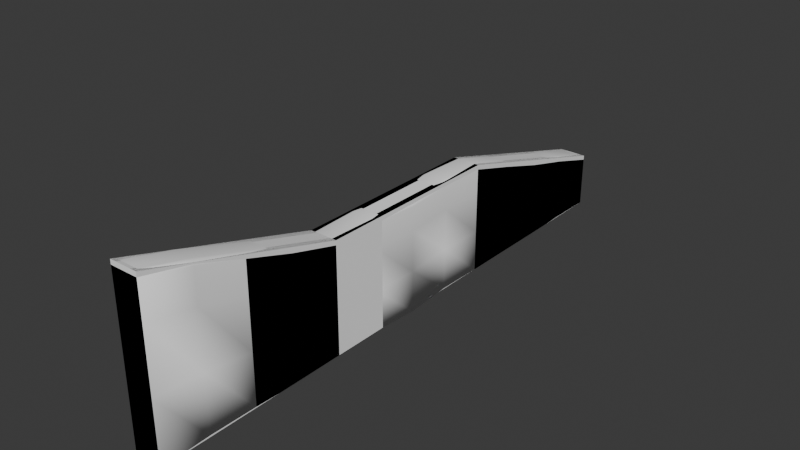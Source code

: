 # Source: Hubba.blend  (saved by Blender 4.4.32; exported with 4.5.12 LTS)
import bpy
from mathutils import Matrix  # noqa: F401  (used for matrix-valued properties, if any)

bpy.ops.wm.read_factory_settings(use_empty=True)
scene = bpy.context.scene
scene.name = 'Scene'

# ---- collections
col_collection = bpy.data.collections.new('Collection'); scene.collection.children.link(col_collection)

# ---- materials (node trees are filled in below, after node groups)
mat_prototypingmaterial = bpy.data.materials.new('PrototypingMaterial')
mat_prototypingmaterial.diffuse_color = (1.0, 1.0, 1.0, 1.0)
mat_prototypingmaterial.roughness = 0.5528

# ---- material node trees
mat_prototypingmaterial.use_nodes = True; mat_prototypingmaterial.node_tree.nodes.clear()
_N = mat_prototypingmaterial.node_tree.nodes; _L = mat_prototypingmaterial.node_tree.links
n0 = _N.new('ShaderNodeBsdfPrincipled'); n0.name = 'Principled BSDF'; n0.location = (10, 300)
n0.inputs[0].default_value = (1.0, 1.0, 1.0, 1.0)
n0.inputs[2].default_value = 0.5528
n0.inputs[27].default_value = (0.0, 0.0, 0.0, 1.0)
n0.inputs[28].default_value = 1.0
n1 = _N.new('ShaderNodeOutputMaterial'); n1.name = 'Material Output'; n1.location = (300, 300)
n2 = _N.new('ShaderNodeNormalMap'); n2.name = 'Normal Map'; n2.location = (-300, -300)
n2.label = 'Normal/Map'
n2.inputs[0].default_value = 0.0
_L.new(n0.outputs[0], n1.inputs[0])
_L.new(n2.outputs[0], n0.inputs[5])
n1.is_active_output = True

# ---- world
world_world = bpy.data.worlds.new('World'); scene.world = world_world
world_world.use_nodes = True; world_world.node_tree.nodes.clear()
_N = world_world.node_tree.nodes; _L = world_world.node_tree.links
n0 = _N.new('ShaderNodeOutputWorld'); n0.name = 'World Output'; n0.location = (300, 300)
n1 = _N.new('ShaderNodeBackground'); n1.name = 'Background'; n1.location = (10, 300)
n1.inputs[0].default_value = (0.05088, 0.05088, 0.05088, 1.0)
_L.new(n1.outputs[0], n0.inputs[0])
n0.is_active_output = True
world_world.color = (0.05088, 0.05088, 0.05088)
world_world.sun_shadow_jitter_overblur = 0.0

# ---- meshes
me_scene_003 = bpy.data.meshes.new('Scene.003')
me_scene_003.from_pydata([(-0.5, -10.5, 1.192e-07), (-0.5, -10.5, 3.0), (-0.5, 0.0, 1.192e-07), (-0.5, 0.0, 1.0), (0.0, -10.5, 1.192e-07), (0.0, -10.5, 3.0), (0.0, 0.0, 1.192e-07), (0.0, 0.0, 1.0), (-0.5, -7.0, 1.192e-07), (-0.5, -7.0, 2.0), (0.0, -7.0, 1.192e-07), (0.0, -7.0, 2.0), (-0.5, -3.5, 2.0), (0.0, -3.5, 1.192e-07), (-0.5, -3.5, 1.192e-07), (0.0, -3.5, 2.0)], [], [(14, 12, 3, 2), (2, 3, 7, 6), (10, 11, 5, 4), (4, 5, 1, 0), (8, 10, 4, 0), (11, 9, 1, 5), (15, 12, 9, 11), (14, 13, 10, 8), (13, 15, 11, 10), (0, 1, 9, 8), (6, 7, 15, 13), (2, 6, 13, 14), (7, 3, 12, 15), (8, 9, 12, 14)])
_uv = me_scene_003.uv_layers.new(name='UVSet0')
_uv.uv.foreach_set('vector', [0.375, 0.1875, 0.625, 0.1875, 0.625, 0.25, 0.375, 0.25, 0.375, 0.25, 0.625, 0.25, 0.625, 0.5, 0.375, 0.5, 0.375, 0.625, 0.625, 0.625, 0.625, 0.75, 0.375, 0.75, 0.375, 0.75, 0.625, 0.75, 0.625, 1.0, 0.375, 1.0, 0.125, 0.625, 0.375, 0.625, 0.375, 0.75, 0.125, 0.75, 0.625, 0.625, 0.875, 0.625, 0.875, 0.75, 0.625, 0.75, 0.625, 0.5625, 0.875, 0.5625, 0.875, 0.625, 0.625, 0.625, 0.125, 0.5625, 0.375, 0.5625, 0.375, 0.625, 0.125, 0.625, 0.375, 0.5625, 0.625, 0.5625, 0.625, 0.625, 0.375, 0.625, 0.375, 0.0, 0.625, 0.0, 0.625, 0.125, 0.375, 0.125, 0.375, 0.5, 0.625, 0.5, 0.625, 0.5625, 0.375, 0.5625, 0.125, 0.5, 0.375, 0.5, 0.375, 0.5625, 0.125, 0.5625, 0.625, 0.5, 0.875, 0.5, 0.875, 0.5625, 0.625, 0.5625, 0.375, 0.125, 0.625, 0.125, 0.625, 0.1875, 0.375, 0.1875])
_uv.active_render = True
_uv = me_scene_003.uv_layers.new(name='UVSet1')
_uv.uv.foreach_set('vector', [0.0, 0.0, 0.0, 0.0, 0.0, 0.0, 0.0, 0.0, 0.0, 0.0, 0.0, 0.0, 0.0, 0.0, 0.0, 0.0, 0.0, 0.0, 0.0, 0.0, 0.0, 0.0, 0.0, 0.0, 0.0, 0.0, 0.0, 0.0, 0.0, 0.0, 0.0, 0.0, 0.0, 0.0, 0.0, 0.0, 0.0, 0.0, 0.0, 0.0, 0.0, 0.0, 0.0, 0.0, 0.0, 0.0, 0.0, 0.0, 0.0, 0.0, 0.0, 0.0, 0.0, 0.0, 0.0, 0.0, 0.0, 0.0, 0.0, 0.0, 0.0, 0.0, 0.0, 0.0, 0.0, 0.0, 0.0, 0.0, 0.0, 0.0, 0.0, 0.0, 0.0, 0.0, 0.0, 0.0, 0.0, 0.0, 0.0, 0.0, 0.0, 0.0, 0.0, 0.0, 0.0, 0.0, 0.0, 0.0, 0.0, 0.0, 0.0, 0.0, 0.0, 0.0, 0.0, 0.0, 0.0, 0.0, 0.0, 0.0, 0.0, 0.0, 0.0, 0.0, 0.0, 0.0, 0.0, 0.0, 0.0, 0.0, 0.0, 0.0])
me_scene_003.materials.append(mat_prototypingmaterial)
me_scene_003.update()
me_scene_003.normals_split_custom_set([tuple(v) for v in zip(*[iter([-1.0, 0.0, 0.0, -1.0, 0.0, 0.0, -1.0, 0.0, 0.0, -1.0, 0.0, 0.0, 0.0, 1.0, 0.0, 0.0, 1.0, 0.0, 0.0, 1.0, 0.0, 0.0, 1.0, 0.0, 1.0, 0.0, 0.0, 1.0, 0.0, 0.0, 1.0, 0.0, 0.0, 1.0, 0.0, 0.0, 0.0, -1.0, 0.0, 0.0, -1.0, 0.0, 0.0, -1.0, 0.0, 0.0, -1.0, 0.0, 0.0, 0.0, -1.0, 0.0, 0.0, -1.0, 0.0, 0.0, -1.0, 0.0, 0.0, -1.0, 0.0, 0.2747, 0.9615, 0.0, 0.2747, 0.9615, 0.0, 0.2747, 0.9615, 0.0, 0.2747, 0.9615, 0.0, 0.0, 1.0, 0.0, 0.0, 1.0, 0.0, 0.0, 1.0, 0.0, 0.0, 1.0, 0.0, 0.0, -1.0, 0.0, 0.0, -1.0, 0.0, 0.0, -1.0, 0.0, 0.0, -1.0, 1.0, 0.0, 0.0, 1.0, 0.0, 0.0, 1.0, 0.0, 0.0, 1.0, 0.0, 0.0, -1.0, 6.812e-09, 0.0, -1.0, 6.812e-09, 0.0, -1.0, 6.812e-09, 0.0, -1.0, 6.812e-09, 0.0, 1.0, 0.0, 0.0, 1.0, 0.0, 0.0, 1.0, 0.0, 0.0, 1.0, 0.0, 0.0, 0.0, 0.0, -1.0, 0.0, 0.0, -1.0, 0.0, 0.0, -1.0, 0.0, 0.0, -1.0, 0.0, 0.2747, 0.9615, 0.0, 0.2747, 0.9615, 0.0, 0.2747, 0.9615, 0.0, 0.2747, 0.9615, -1.0, 0.0, 0.0, -1.0, 0.0, 0.0, -1.0, 0.0, 0.0, -1.0, 0.0, 0.0])] * 3)])
me_scene_005 = bpy.data.meshes.new('Scene.005')
me_scene_005.from_pydata([(-0.5, -10.5, 1.192e-07), (-0.5, 0.0, 1.192e-07), (0.0, -10.5, 1.192e-07), (0.0, 0.0, 1.192e-07), (-0.5, -7.0, 1.192e-07), (0.0, -7.0, 1.192e-07), (0.0, -3.5, 1.192e-07), (-0.5, -3.5, 1.192e-07), (-0.5, -10.5, 2.258), (-0.5, 0.0, 0.7236), (0.0, 0.0, 0.7236), (0.0, -10.5, 2.258), (0.0, -7.0, 1.491), (-0.5, -7.0, 1.491), (0.0, -3.5, 1.491), (-0.5, -3.5, 1.491), (-0.4197, -10.42, 2.978), (-0.5, -10.5, 2.918), (-0.4598, -10.46, 2.978), (-0.4892, -10.49, 2.956), (-0.4197, -0.07724, 1.022), (-0.5, 0.0, 0.9181), (-0.4598, -0.03862, 1.0), (-0.4892, -0.01035, 0.962), (-0.08034, -10.42, 2.978), (0.0, -10.5, 2.918), (-0.04017, -10.46, 2.978), (-0.01076, -10.49, 2.956), (-0.08034, -0.07724, 1.022), (0.0, 0.0, 0.9181), (-0.04017, -0.03862, 1.0), (-0.01076, -0.01035, 0.962), (-0.4197, -7.0, 2.0), (-0.5, -7.0, 1.918), (-0.4598, -7.0, 1.989), (-0.4892, -7.0, 1.959), (0.0, -7.0, 1.918), (-0.08034, -7.0, 2.0), (-0.01076, -7.0, 1.959), (-0.04017, -7.0, 1.989), (-0.5, -3.5, 1.918), (-0.4197, -3.5, 2.0), (-0.4892, -3.5, 1.959), (-0.4598, -3.5, 1.989), (0.0, -3.5, 1.918), (-0.08034, -3.5, 2.0), (-0.01076, -3.5, 1.959), (-0.04017, -3.5, 1.989), (-0.25, 0.0, 1.192e-07), (-0.25, -10.5, 1.192e-07), (0.01364, -5.233, 0.7094), (-0.25, -10.5, 1.129), (-0.25, -10.5, 2.258), (-0.25, 0.0, 0.7236), (-0.25, -0.07724, 1.022), (-0.25, -0.03862, 1.0), (-0.25, -0.01035, 0.962), (-0.25, 0.0, 0.9181), (-0.25, -10.42, 2.978), (-0.25, -10.46, 2.978), (-0.25, -10.49, 2.956), (-0.25, -10.5, 2.918), (-0.25, -7.0, 2.0), (-0.25, -3.5, 2.0), (-0.4864, -5.233, -0.03608), (0.01364, -5.233, -0.03608), (-0.4864, -5.233, 1.455), (0.01364, -5.233, 1.455), (-0.0667, -5.233, 1.964), (-0.02653, -5.233, 1.953), (0.002876, -5.233, 1.923), (0.01364, -5.233, 1.882), (-0.406, -5.233, 1.964), (-0.4462, -5.233, 1.953), (-0.4756, -5.233, 1.923), (-0.4864, -5.233, 1.882), (-0.2364, -5.233, 1.964), (-0.25, 0.0, 0.3618), (0.0003674, -4.378, 0.01254), (-0.4996, -4.378, 1.503), (-0.0398, -4.378, 2.002), (-0.0104, -4.378, 1.972), (0.0003674, -4.378, 1.931), (-0.4193, -4.378, 2.013), (-0.4996, -4.378, 0.01254), (0.0003674, -4.378, 1.503), (-0.07997, -4.378, 2.013), (-0.4595, -4.378, 2.002), (-0.4889, -4.378, 1.972), (-0.4996, -4.378, 1.931), (-0.2496, -4.378, 2.013), (-0.5, -10.5, 1.129), (-0.5029, -6.129, 0.008064), (-0.002893, -6.129, 1.499), (-0.08323, -6.129, 2.008), (-0.4627, -6.129, 1.997), (-0.4921, -6.129, 1.967), (-0.5029, -6.129, 1.926), (-0.2529, -6.129, 2.008), (-0.5, -3.5, 0.7454), (-0.002893, -6.129, 0.008064), (-0.5029, -6.129, 1.499), (-0.04306, -6.129, 1.997), (-0.01366, -6.129, 1.967), (-0.002893, -6.129, 1.926), (-0.4226, -6.129, 2.008), (0.0, -2.625, 1.192e-07), (0.0, -1.75, -0.01605), (0.0, -0.875, 0.009261), (-0.5, -0.875, 0.009261), (-0.5, -1.75, -0.01605), (-0.5, -2.625, 1.192e-07), (0.0, -0.875, 0.9247), (0.0, -1.75, 1.091), (0.0, -2.625, 1.299), (-0.5, -2.625, 1.299), (-0.5, -1.75, 1.091), (-0.5, -0.875, 0.9247), (-0.4197, -2.644, 1.756), (-0.4197, -1.789, 1.495), (-0.4197, -0.9329, 1.276), (-0.4598, -0.904, 1.257), (-0.4598, -1.769, 1.478), (-0.4598, -2.635, 1.742), (-0.4892, -0.8828, 1.221), (-0.4892, -1.755, 1.444), (-0.4892, -2.628, 1.71), (-0.5, -0.875, 1.177), (-0.5, -1.75, 1.402), (-0.5, -2.625, 1.668), (-0.08034, -0.9329, 1.276), (-0.08034, -1.789, 1.495), (-0.08034, -2.644, 1.756), (-0.04017, -2.635, 1.742), (-0.04017, -1.769, 1.478), (-0.04017, -0.904, 1.257), (-0.01076, -2.628, 1.71), (-0.01076, -1.755, 1.444), (-0.01076, -0.8828, 1.221), (0.0, -2.625, 1.668), (0.0, -1.75, 1.402), (0.0, -0.875, 1.177), (0.0, -3.5, 0.7454), (-0.5, -7.0, 0.7454), (0.0, -7.0, 0.7454), (-0.25, -0.9329, 1.276), (-0.25, -1.789, 1.495), (-0.25, -2.644, 1.756), (-0.5, -8.75, 0.01583), (0.0, -8.75, 0.01583), (-0.5, -8.75, 1.89), (0.0, -8.75, 1.89), (-0.08034, -8.711, 2.505), (-0.04017, -8.731, 2.499), (-0.01076, -8.745, 2.473), (0.0, -8.75, 2.434), (-0.4197, -8.711, 2.505), (-0.4598, -8.731, 2.499), (-0.4892, -8.745, 2.473), (-0.5, -8.75, 2.434), (0.0, -10.5, 1.129), (-0.25, -8.711, 2.505), (0.0, -7.875, -0.01519), (-0.5, -7.875, 1.668), (-0.04017, -7.865, 2.221), (-0.01076, -7.872, 2.193), (0.0, -7.875, 2.153), (-0.4197, -7.856, 2.229), (-0.5, -7.875, -0.01519), (0.0, -7.875, 1.668), (-0.08034, -7.856, 2.229), (-0.4598, -7.865, 2.221), (-0.4892, -7.872, 2.193), (-0.5, -7.875, 2.153), (0.0, 0.0, 0.3618), (-0.25, -7.856, 2.229), (-0.4932, -9.629, 0.03597), (0.006838, -9.629, 2.102), (-0.0735, -9.571, 2.769), (-0.453, -9.6, 2.767), (-0.4824, -9.621, 2.743), (-0.4932, -9.629, 2.704), (-0.5, 0.0, 0.3618), (-0.2432, -9.571, 2.769), (0.006838, -9.629, 0.03597), (-0.4932, -9.629, 2.102), (-0.03333, -9.6, 2.767), (-0.003925, -9.621, 2.743), (0.006838, -9.629, 2.704), (-0.4128, -9.571, 2.769), (-0.4864, -5.233, 0.7094), (0.0003674, -4.378, 0.758), (-0.4996, -4.378, 0.758), (-0.5029, -6.129, 0.7535), (-0.002893, -6.129, 0.7535), (-0.5, -2.625, 0.6495), (-0.5, -1.75, 0.5376), (-0.5, -0.875, 0.467), (0.0, -0.875, 0.467), (0.0, -1.75, 0.5376), (0.0, -2.625, 0.6495), (0.0, -8.75, 0.9531), (-0.5, -8.75, 0.9531), (0.0, -7.875, 0.8262), (-0.5, -7.875, 0.8262), (-0.4932, -9.629, 1.069), (0.006838, -9.629, 1.069)], [], [(177, 188, 25, 11), (117, 127, 21, 9), (114, 139, 44, 14), (183, 189, 16, 58), (49, 51, 91, 0), (147, 118, 41, 63), (79, 89, 40, 15), (184, 206, 160, 2), (52, 61, 17, 8), (98, 105, 32, 62), (48, 77, 174, 3), (53, 57, 29, 10), (93, 104, 36, 12), (192, 79, 15, 99), (200, 114, 14, 142), (204, 163, 13, 143), (194, 93, 12, 144), (51, 52, 8, 91), (206, 177, 11, 160), (77, 53, 10, 174), (197, 117, 9, 182), (120, 20, 22, 121), (121, 22, 23, 124), (124, 23, 21, 127), (54, 28, 30, 55), (55, 30, 31, 56), (56, 31, 29, 57), (178, 24, 26, 186), (186, 26, 27, 187), (187, 27, 25, 188), (58, 16, 18, 59), (59, 18, 19, 60), (60, 19, 17, 61), (167, 32, 34, 171), (171, 34, 35, 172), (172, 35, 33, 173), (94, 37, 39, 102), (102, 39, 38, 103), (103, 38, 36, 104), (83, 41, 43, 87), (87, 43, 42, 88), (88, 42, 40, 89), (132, 45, 47, 133), (133, 47, 46, 136), (136, 46, 44, 139), (163, 173, 33, 13), (27, 60, 61, 25), (26, 59, 60, 27), (24, 58, 59, 26), (23, 56, 57, 21), (22, 55, 56, 23), (20, 54, 55, 22), (182, 9, 53, 77), (160, 11, 52, 51), (9, 21, 57, 53), (109, 197, 182, 1), (94, 98, 62, 37), (11, 25, 61, 52), (1, 182, 77, 48), (132, 147, 63, 45), (2, 160, 51, 49), (178, 183, 58, 24), (78, 191, 50, 65), (86, 90, 76, 68), (96, 74, 75, 97), (95, 73, 74, 96), (105, 72, 73, 95), (81, 70, 71, 82), (80, 69, 70, 81), (86, 68, 69, 80), (191, 85, 67, 50), (193, 101, 66, 190), (85, 82, 71, 67), (90, 83, 72, 76), (92, 193, 190, 64), (101, 97, 75, 66), (6, 142, 191, 78), (63, 41, 83, 90), (14, 44, 82, 85), (142, 14, 85, 191), (45, 86, 80, 47), (47, 80, 81, 46), (46, 81, 82, 44), (45, 63, 90, 86), (64, 190, 192, 84), (74, 88, 89, 75), (73, 87, 88, 74), (72, 83, 87, 73), (190, 66, 79, 192), (66, 75, 89, 79), (13, 33, 97, 101), (143, 13, 101, 193), (32, 105, 95, 34), (34, 95, 96, 35), (35, 96, 97, 33), (4, 143, 193, 92), (68, 76, 98, 94), (70, 103, 104, 71), (69, 102, 103, 70), (68, 94, 102, 69), (50, 67, 93, 194), (67, 71, 104, 93), (76, 72, 105, 98), (65, 50, 194, 100), (28, 54, 145, 130), (130, 145, 146, 131), (131, 146, 147, 132), (7, 99, 195, 111), (111, 195, 196, 110), (110, 196, 197, 109), (31, 138, 141, 29), (138, 137, 140, 141), (137, 136, 139, 140), (30, 135, 138, 31), (135, 134, 137, 138), (134, 133, 136, 137), (28, 130, 135, 30), (130, 131, 134, 135), (131, 132, 133, 134), (42, 126, 129, 40), (126, 125, 128, 129), (125, 124, 127, 128), (43, 123, 126, 42), (123, 122, 125, 126), (122, 121, 124, 125), (41, 118, 123, 43), (118, 119, 122, 123), (119, 120, 121, 122), (99, 15, 115, 195), (195, 115, 116, 196), (196, 116, 117, 197), (174, 10, 112, 198), (198, 112, 113, 199), (199, 113, 114, 200), (3, 174, 198, 108), (108, 198, 199, 107), (107, 199, 200, 106), (54, 20, 120, 145), (145, 120, 119, 146), (146, 119, 118, 147), (10, 29, 141, 112), (112, 141, 140, 113), (113, 140, 139, 114), (15, 40, 129, 115), (115, 129, 128, 116), (116, 128, 127, 117), (170, 175, 161, 152), (162, 203, 201, 149), (185, 181, 159, 150), (180, 158, 159, 181), (179, 157, 158, 180), (189, 156, 157, 179), (165, 154, 155, 166), (164, 153, 154, 165), (170, 152, 153, 164), (203, 169, 151, 201), (205, 185, 150, 202), (176, 205, 202, 148), (175, 167, 156, 161), (169, 166, 155, 151), (12, 36, 166, 169), (62, 32, 167, 175), (5, 144, 203, 162), (144, 12, 169, 203), (37, 170, 164, 39), (39, 164, 165, 38), (38, 165, 166, 36), (148, 202, 204, 168), (37, 62, 175, 170), (150, 159, 173, 163), (158, 172, 173, 159), (157, 171, 172, 158), (156, 167, 171, 157), (202, 150, 163, 204), (91, 8, 185, 205), (16, 189, 179, 18), (18, 179, 180, 19), (19, 180, 181, 17), (8, 17, 181, 185), (152, 161, 183, 178), (0, 91, 205, 176), (154, 187, 188, 155), (153, 186, 187, 154), (152, 178, 186, 153), (201, 151, 177, 206), (149, 201, 206, 184), (161, 156, 189, 183), (151, 155, 188, 177), (100, 194, 144, 5), (168, 204, 143, 4), (106, 200, 142, 6), (84, 192, 99, 7)])
me_scene_005.polygons.foreach_set('use_smooth', [True] * 192)
_uv = me_scene_005.uv_layers.new(name='UV1')
_uv.uv.foreach_set('vector', [0.08211, 0.0827, 0.0255, 0.08226, 0.0059, -1.854e-08, 0.06798, 0.0004831, 0.3734, 0.9086, 0.3972, 0.9084, 0.3734, 0.991, 0.3551, 0.9912, 0.153, 0.7434, 0.1183, 0.7431, 0.09535, 0.6605, 0.1355, 0.6608, 0.5816, 0.08615, 0.5656, 0.08615, 0.565, 0.003577, 0.581, 0.003585, 0.6254, 0.2803, 0.6254, 0.1741, 0.649, 0.1741, 0.649, 0.2803, 0.5807, 0.7453, 0.5647, 0.7453, 0.5647, 0.6617, 0.5807, 0.6618, 0.4257, 0.578, 0.4659, 0.5777, 0.4652, 0.6605, 0.425, 0.6608, 0.2765, 0.08421, 0.1793, 0.08346, 0.1742, 0.00131, 0.2804, 0.002136, 0.6254, 0.06794, 0.6254, 0.005872, 0.649, 0.005872, 0.649, 0.06794, 0.5806, 0.4183, 0.5646, 0.4183, 0.5649, 0.3378, 0.5809, 0.3379, 0.6254, 0.3747, 0.6254, 0.3406, 0.649, 0.3406, 0.649, 0.3747, 0.6254, 0.3066, 0.6254, 0.2883, 0.649, 0.2883, 0.649, 0.3066, 0.1365, 0.413, 0.0963, 0.4127, 0.09766, 0.3306, 0.1378, 0.3309, 0.3555, 0.5785, 0.4257, 0.578, 0.425, 0.6608, 0.3549, 0.6613, 0.2141, 0.7439, 0.153, 0.7434, 0.1355, 0.6608, 0.2057, 0.6613, 0.3598, 0.2489, 0.4389, 0.2483, 0.4228, 0.3309, 0.3527, 0.3314, 0.2066, 0.4136, 0.1365, 0.413, 0.1378, 0.3309, 0.208, 0.3315, 0.6254, 0.1741, 0.6254, 0.06794, 0.649, 0.06794, 0.649, 0.1741, 0.1793, 0.08346, 0.08211, 0.0827, 0.06798, 0.0004831, 0.1742, 0.00131, 0.6254, 0.3406, 0.6254, 0.3066, 0.649, 0.3066, 0.649, 0.3406, 0.3304, 0.9089, 0.3734, 0.9086, 0.3551, 0.9912, 0.321, 0.9914, 0.5646, 0.9123, 0.5646, 0.996, 0.5608, 1.0, 0.5608, 0.9153, 0.4049, 0.9056, 0.3813, 0.9874, 0.3775, 0.99, 0.4013, 0.9076, 0.4013, 0.9076, 0.3775, 0.99, 0.3734, 0.991, 0.3972, 0.9084, 0.5806, 0.996, 0.5966, 0.996, 0.6003, 1.0, 0.5806, 1.0, 0.6254, 0.2803, 0.6452, 0.2803, 0.648, 0.2841, 0.6254, 0.2841, 0.6254, 0.2841, 0.648, 0.2841, 0.649, 0.2883, 0.6254, 0.2883, 0.5976, 0.08616, 0.597, 0.003592, 0.6008, 1.861e-05, 0.6014, 0.08353, 0.01935, 0.08499, 4.414e-09, 0.003641, 0.002255, 0.0009595, 0.02179, 0.08297, 0.02179, 0.08297, 0.002255, 0.0009595, 0.0059, -1.854e-08, 0.0255, 0.08226, 0.581, 0.003585, 0.565, 0.003577, 0.5613, 3.393e-08, 0.581, 9.277e-06, 0.6254, 0.0, 0.6452, 0.0, 0.648, 0.002235, 0.6254, 0.002235, 0.6254, 0.002235, 0.648, 0.002235, 0.649, 0.005872, 0.6254, 0.005872, 0.5649, 0.2546, 0.5649, 0.3378, 0.5611, 0.338, 0.5611, 0.2538, 0.4912, 0.2489, 0.4699, 0.3306, 0.4669, 0.3306, 0.4884, 0.2482, 0.4884, 0.2482, 0.4669, 0.3306, 0.463, 0.3306, 0.4846, 0.2479, 0.5966, 0.4183, 0.5969, 0.3379, 0.6007, 0.3381, 0.6003, 0.4185, 0.08939, 0.4127, 0.09074, 0.3306, 0.09374, 0.3306, 0.09239, 0.4127, 0.09239, 0.4127, 0.09374, 0.3306, 0.09766, 0.3306, 0.0963, 0.4127, 0.5648, 0.5803, 0.5647, 0.6617, 0.5609, 0.6619, 0.561, 0.5805, 0.4728, 0.5777, 0.4721, 0.6605, 0.4691, 0.6604, 0.4698, 0.5777, 0.4698, 0.5777, 0.4691, 0.6604, 0.4652, 0.6605, 0.4659, 0.5777, 0.5967, 0.7453, 0.5967, 0.6618, 0.6005, 0.662, 0.6005, 0.7465, 0.1111, 0.7422, 0.08843, 0.6605, 0.09143, 0.6605, 0.1143, 0.7429, 0.1143, 0.7429, 0.09143, 0.6605, 0.09535, 0.6605, 0.1183, 0.7431, 0.4389, 0.2483, 0.4846, 0.2479, 0.463, 0.3306, 0.4228, 0.3309, 0.6029, 0.002235, 0.6254, 0.002235, 0.6254, 0.005872, 0.6019, 0.005872, 0.6056, 0.0, 0.6254, 0.0, 0.6254, 0.002235, 0.6029, 0.002235, 0.597, 0.003592, 0.581, 0.003585, 0.581, 9.277e-06, 0.6008, 1.861e-05, 0.6029, 0.2841, 0.6254, 0.2841, 0.6254, 0.2883, 0.6019, 0.2883, 0.6056, 0.2803, 0.6254, 0.2803, 0.6254, 0.2841, 0.6029, 0.2841, 0.5646, 0.996, 0.5806, 0.996, 0.5806, 1.0, 0.5608, 1.0, 0.6019, 0.3406, 0.6019, 0.3066, 0.6254, 0.3066, 0.6254, 0.3406, 0.6019, 0.1741, 0.6019, 0.06794, 0.6254, 0.06794, 0.6254, 0.1741, 0.6019, 0.3066, 0.6019, 0.2883, 0.6254, 0.2883, 0.6254, 0.3066, 0.2873, 0.9092, 0.3304, 0.9089, 0.321, 0.9914, 0.287, 0.9917, 0.5966, 0.4183, 0.5806, 0.4183, 0.5809, 0.3379, 0.5969, 0.3379, 0.6019, 0.06794, 0.6019, 0.005872, 0.6254, 0.005872, 0.6254, 0.06794, 0.6019, 0.3747, 0.6019, 0.3406, 0.6254, 0.3406, 0.6254, 0.3747, 0.5967, 0.7453, 0.5807, 0.7453, 0.5807, 0.6618, 0.5967, 0.6618, 0.6019, 0.2803, 0.6019, 0.1741, 0.6254, 0.1741, 0.6254, 0.2803, 0.5976, 0.08616, 0.5816, 0.08615, 0.581, 0.003585, 0.597, 0.003592, 0.2752, 0.5792, 0.2051, 0.5786, 0.2103, 0.498, 0.2804, 0.4986, 0.5968, 0.5803, 0.5808, 0.5803, 0.5821, 0.502, 0.5981, 0.502, 0.4682, 0.4127, 0.4647, 0.4972, 0.4608, 0.4972, 0.4643, 0.4127, 0.4712, 0.4127, 0.4677, 0.4972, 0.4647, 0.4972, 0.4682, 0.4127, 0.5646, 0.4183, 0.5661, 0.502, 0.5623, 0.5022, 0.5608, 0.4185, 0.09083, 0.5777, 0.09605, 0.4972, 0.09996, 0.4972, 0.09475, 0.5778, 0.08784, 0.5777, 0.09305, 0.4972, 0.09605, 0.4972, 0.09083, 0.5777, 0.5968, 0.5803, 0.5981, 0.502, 0.6019, 0.5022, 0.6006, 0.5805, 0.2051, 0.5786, 0.1349, 0.5781, 0.1402, 0.4975, 0.2103, 0.498, 0.354, 0.4135, 0.4241, 0.413, 0.4206, 0.4975, 0.3505, 0.498, 0.1349, 0.5781, 0.09475, 0.5778, 0.09996, 0.4972, 0.1402, 0.4975, 0.5808, 0.5803, 0.5648, 0.5803, 0.5661, 0.502, 0.5821, 0.502, 0.2839, 0.414, 0.354, 0.4135, 0.3505, 0.498, 0.2804, 0.4985, 0.4241, 0.413, 0.4643, 0.4127, 0.4608, 0.4972, 0.4206, 0.4975, 0.2758, 0.6619, 0.2057, 0.6613, 0.2051, 0.5786, 0.2752, 0.5792, 0.5807, 0.6618, 0.5647, 0.6617, 0.5648, 0.5803, 0.5808, 0.5803, 0.1355, 0.6608, 0.09535, 0.6605, 0.09475, 0.5778, 0.1349, 0.5781, 0.2057, 0.6613, 0.1355, 0.6608, 0.1349, 0.5781, 0.2051, 0.5786, 0.5967, 0.6618, 0.5968, 0.5803, 0.6006, 0.5805, 0.6005, 0.662, 0.08843, 0.6605, 0.08784, 0.5777, 0.09083, 0.5777, 0.09143, 0.6605, 0.09143, 0.6605, 0.09083, 0.5777, 0.09475, 0.5778, 0.09535, 0.6605, 0.5967, 0.6618, 0.5807, 0.6618, 0.5808, 0.5803, 0.5968, 0.5803, 0.2804, 0.4985, 0.3505, 0.498, 0.3555, 0.5785, 0.2854, 0.5791, 0.4647, 0.4972, 0.4698, 0.5777, 0.4659, 0.5777, 0.4608, 0.4972, 0.4677, 0.4972, 0.4728, 0.5777, 0.4698, 0.5777, 0.4647, 0.4972, 0.5661, 0.502, 0.5648, 0.5803, 0.561, 0.5805, 0.5623, 0.5022, 0.3505, 0.498, 0.4206, 0.4975, 0.4257, 0.578, 0.3555, 0.5785, 0.4206, 0.4975, 0.4608, 0.4972, 0.4659, 0.5777, 0.4257, 0.578, 0.4228, 0.3309, 0.463, 0.3306, 0.4643, 0.4127, 0.4241, 0.413, 0.3527, 0.3314, 0.4228, 0.3309, 0.4241, 0.413, 0.354, 0.4135, 0.5649, 0.3378, 0.5646, 0.4183, 0.5608, 0.4185, 0.5611, 0.338, 0.4699, 0.3306, 0.4712, 0.4127, 0.4682, 0.4127, 0.4669, 0.3306, 0.4669, 0.3306, 0.4682, 0.4127, 0.4643, 0.4127, 0.463, 0.3306, 0.2826, 0.3319, 0.3527, 0.3314, 0.354, 0.4135, 0.2839, 0.414, 0.5981, 0.502, 0.5821, 0.502, 0.5806, 0.4183, 0.5966, 0.4183, 0.09605, 0.4972, 0.09239, 0.4127, 0.0963, 0.4127, 0.09996, 0.4972, 0.09305, 0.4972, 0.08939, 0.4127, 0.09239, 0.4127, 0.09605, 0.4972, 0.5981, 0.502, 0.5966, 0.4183, 0.6003, 0.4185, 0.6019, 0.5022, 0.2103, 0.498, 0.1402, 0.4975, 0.1365, 0.413, 0.2066, 0.4136, 0.1402, 0.4975, 0.09996, 0.4972, 0.0963, 0.4127, 0.1365, 0.413, 0.5821, 0.502, 0.5661, 0.502, 0.5646, 0.4183, 0.5806, 0.4183, 0.2804, 0.4986, 0.2103, 0.498, 0.2066, 0.4136, 0.2767, 0.4141, 0.5966, 0.996, 0.5806, 0.996, 0.5806, 0.9123, 0.5966, 0.9123, 0.5966, 0.9123, 0.5806, 0.9123, 0.5806, 0.8292, 0.5966, 0.8292, 0.5966, 0.8292, 0.5806, 0.8292, 0.5807, 0.7453, 0.5967, 0.7453, 0.2848, 0.6618, 0.3549, 0.6613, 0.3464, 0.7438, 0.2853, 0.7443, 0.2853, 0.7443, 0.3464, 0.7438, 0.3365, 0.8264, 0.2844, 0.8268, 0.2844, 0.8268, 0.3365, 0.8264, 0.3304, 0.9089, 0.2873, 0.9092, 0.1829, 0.9901, 0.1592, 0.9077, 0.1633, 0.9084, 0.1871, 0.9911, 0.1592, 0.9077, 0.1387, 0.8253, 0.1427, 0.8258, 0.1633, 0.9084, 0.1387, 0.8253, 0.1143, 0.7429, 0.1183, 0.7431, 0.1427, 0.8258, 0.1792, 0.9874, 0.1556, 0.9057, 0.1592, 0.9077, 0.1829, 0.9901, 0.1556, 0.9057, 0.1353, 0.824, 0.1387, 0.8253, 0.1592, 0.9077, 0.1353, 0.824, 0.1111, 0.7422, 0.1143, 0.7429, 0.1387, 0.8253, 0.5966, 0.996, 0.5966, 0.9123, 0.6004, 0.9153, 0.6003, 1.0, 0.5966, 0.9123, 0.5966, 0.8292, 0.6004, 0.8313, 0.6004, 0.9153, 0.5966, 0.8292, 0.5967, 0.7453, 0.6005, 0.7465, 0.6004, 0.8313, 0.4691, 0.6604, 0.4462, 0.7428, 0.4423, 0.7431, 0.4652, 0.6605, 0.4462, 0.7428, 0.4218, 0.8253, 0.4178, 0.8258, 0.4423, 0.7431, 0.4218, 0.8253, 0.4013, 0.9076, 0.3972, 0.9084, 0.4178, 0.8258, 0.4721, 0.6605, 0.4494, 0.7422, 0.4462, 0.7428, 0.4691, 0.6604, 0.4494, 0.7422, 0.4252, 0.8239, 0.4218, 0.8253, 0.4462, 0.7428, 0.4252, 0.8239, 0.4049, 0.9056, 0.4013, 0.9076, 0.4218, 0.8253, 0.5647, 0.6617, 0.5647, 0.7453, 0.5609, 0.7465, 0.5609, 0.6619, 0.5647, 0.7453, 0.5647, 0.8292, 0.5609, 0.8312, 0.5609, 0.7465, 0.5647, 0.8292, 0.5646, 0.9123, 0.5608, 0.9153, 0.5609, 0.8312, 0.3549, 0.6613, 0.425, 0.6608, 0.4075, 0.7434, 0.3464, 0.7438, 0.3464, 0.7438, 0.4075, 0.7434, 0.3885, 0.826, 0.3365, 0.8264, 0.3365, 0.8264, 0.3885, 0.826, 0.3734, 0.9086, 0.3304, 0.9089, 0.2394, 0.9915, 0.2054, 0.9912, 0.1871, 0.9086, 0.2301, 0.909, 0.2301, 0.909, 0.1871, 0.9086, 0.172, 0.826, 0.2241, 0.8264, 0.2241, 0.8264, 0.172, 0.826, 0.153, 0.7434, 0.2141, 0.7439, 0.2735, 0.9918, 0.2394, 0.9915, 0.2301, 0.909, 0.2732, 0.9093, 0.2732, 0.9093, 0.2301, 0.909, 0.2241, 0.8264, 0.2761, 0.8268, 0.2761, 0.8268, 0.2241, 0.8264, 0.2141, 0.7439, 0.2752, 0.7444, 0.5806, 0.996, 0.5646, 0.996, 0.5646, 0.9123, 0.5806, 0.9123, 0.5806, 0.9123, 0.5646, 0.9123, 0.5647, 0.8292, 0.5806, 0.8292, 0.5806, 0.8292, 0.5647, 0.8292, 0.5647, 0.7453, 0.5807, 0.7453, 0.2054, 0.9912, 0.1871, 0.9911, 0.1633, 0.9084, 0.1871, 0.9086, 0.1871, 0.9086, 0.1633, 0.9084, 0.1427, 0.8258, 0.172, 0.826, 0.172, 0.826, 0.1427, 0.8258, 0.1183, 0.7431, 0.153, 0.7434, 0.425, 0.6608, 0.4652, 0.6605, 0.4423, 0.7431, 0.4075, 0.7434, 0.4075, 0.7434, 0.4423, 0.7431, 0.4178, 0.8258, 0.3885, 0.826, 0.3885, 0.826, 0.4178, 0.8258, 0.3972, 0.9084, 0.3734, 0.9086, 0.5969, 0.2546, 0.5809, 0.2546, 0.581, 0.1704, 0.5969, 0.1704, 0.2801, 0.2496, 0.2009, 0.2489, 0.1896, 0.1664, 0.2777, 0.1671, 0.4787, 0.08269, 0.5353, 0.08227, 0.5104, 0.1653, 0.4593, 0.1657, 0.5391, 0.08298, 0.5142, 0.1658, 0.5104, 0.1653, 0.5353, 0.08227, 0.5415, 0.085, 0.5168, 0.1671, 0.5142, 0.1658, 0.5391, 0.08298, 0.5656, 0.08615, 0.565, 0.1704, 0.5612, 0.1687, 0.5619, 0.08351, 0.0723, 0.2482, 0.04651, 0.1658, 0.05029, 0.1653, 0.07615, 0.248, 0.06949, 0.2489, 0.04388, 0.1671, 0.04651, 0.1658, 0.0723, 0.2482, 0.5969, 0.2546, 0.5969, 0.1704, 0.6007, 0.1688, 0.6007, 0.2538, 0.2009, 0.2489, 0.1218, 0.2483, 0.1014, 0.1657, 0.1896, 0.1664, 0.3816, 0.08341, 0.4787, 0.08269, 0.4593, 0.1657, 0.3711, 0.1663, 0.2844, 0.08414, 0.3816, 0.08341, 0.3711, 0.1663, 0.283, 0.167, 0.5809, 0.2546, 0.5649, 0.2546, 0.565, 0.1704, 0.581, 0.1704, 0.1218, 0.2483, 0.07615, 0.248, 0.05029, 0.1653, 0.1014, 0.1657, 0.1378, 0.3309, 0.09766, 0.3306, 0.07615, 0.248, 0.1218, 0.2483, 0.5809, 0.3379, 0.5649, 0.3378, 0.5649, 0.2546, 0.5809, 0.2546, 0.2781, 0.332, 0.208, 0.3315, 0.2009, 0.2489, 0.2801, 0.2496, 0.208, 0.3315, 0.1378, 0.3309, 0.1218, 0.2483, 0.2009, 0.2489, 0.5969, 0.3379, 0.5969, 0.2546, 0.6007, 0.2538, 0.6007, 0.3381, 0.09074, 0.3306, 0.06949, 0.2489, 0.0723, 0.2482, 0.09374, 0.3306, 0.09374, 0.3306, 0.0723, 0.2482, 0.07615, 0.248, 0.09766, 0.3306, 0.283, 0.167, 0.3711, 0.1663, 0.3598, 0.2489, 0.2806, 0.2495, 0.5969, 0.3379, 0.5809, 0.3379, 0.5809, 0.2546, 0.5969, 0.2546, 0.4593, 0.1657, 0.5104, 0.1653, 0.4846, 0.2479, 0.4389, 0.2483, 0.5142, 0.1658, 0.4884, 0.2482, 0.4846, 0.2479, 0.5104, 0.1653, 0.5168, 0.1671, 0.4912, 0.2489, 0.4884, 0.2482, 0.5142, 0.1658, 0.565, 0.1704, 0.5649, 0.2546, 0.5611, 0.2538, 0.5612, 0.1687, 0.3711, 0.1663, 0.4593, 0.1657, 0.4389, 0.2483, 0.3598, 0.2489, 0.3866, 0.001253, 0.4928, 0.0004621, 0.4787, 0.08269, 0.3816, 0.08341, 0.565, 0.003577, 0.5656, 0.08615, 0.5619, 0.08351, 0.5613, 3.393e-08, 0.5608, 0.003642, 0.5415, 0.085, 0.5391, 0.08298, 0.5585, 0.0009607, 0.5585, 0.0009607, 0.5391, 0.08298, 0.5353, 0.08227, 0.5549, 3.692e-08, 0.4928, 0.0004621, 0.5549, 3.692e-08, 0.5353, 0.08227, 0.4787, 0.08269, 0.5969, 0.1704, 0.581, 0.1704, 0.5816, 0.08615, 0.5976, 0.08616, 0.2804, 0.002043, 0.3866, 0.001253, 0.3816, 0.08341, 0.2844, 0.08414, 0.04651, 0.1658, 0.02179, 0.08297, 0.0255, 0.08226, 0.05029, 0.1653, 0.04388, 0.1671, 0.01935, 0.08499, 0.02179, 0.08297, 0.04651, 0.1658, 0.5969, 0.1704, 0.5976, 0.08616, 0.6014, 0.08353, 0.6007, 0.1688, 0.1896, 0.1664, 0.1014, 0.1657, 0.08211, 0.0827, 0.1793, 0.08346, 0.2777, 0.1671, 0.1896, 0.1664, 0.1793, 0.08346, 0.2765, 0.08421, 0.581, 0.1704, 0.565, 0.1704, 0.5656, 0.08615, 0.5816, 0.08615, 0.1014, 0.1657, 0.05029, 0.1653, 0.0255, 0.08226, 0.08211, 0.0827, 0.2767, 0.4141, 0.2066, 0.4136, 0.208, 0.3315, 0.2781, 0.332, 0.2806, 0.2495, 0.3598, 0.2489, 0.3527, 0.3314, 0.2826, 0.3319, 0.2752, 0.7444, 0.2141, 0.7439, 0.2057, 0.6613, 0.2758, 0.6619, 0.2854, 0.5791, 0.3555, 0.5785, 0.3549, 0.6613, 0.2848, 0.6618])
_uv.active_render = True
_uv = me_scene_005.uv_layers.new(name='UV2')
_uv.uv.foreach_set('vector', [0.7172, 0.5606, 0.6717, 0.5606, 0.6717, 0.6617, 0.7172, 0.6617, 0.8839, 0.9672, 0.8839, 0.9494, 0.7828, 0.9494, 0.7828, 0.9672, 0.8283, 0.1161, 0.7828, 0.1161, 0.7828, 0.2172, 0.8283, 0.2172, 0.7728, 0.9672, 0.7728, 0.9494, 0.6717, 0.9494, 0.6717, 0.9672, 0.9672, 0.6617, 0.9672, 0.5606, 0.9494, 0.5606, 0.9494, 0.6617, 0.5506, 0.9672, 0.5506, 0.9494, 0.4494, 0.9494, 0.4494, 0.9672, 0.7172, 0.6717, 0.6717, 0.6717, 0.6717, 0.7728, 0.7172, 0.7728, 0.2172, 0.2272, 0.1161, 0.2272, 0.1161, 0.3283, 0.2172, 0.3283, 0.8939, 0.9672, 0.9394, 0.9672, 0.9394, 0.9494, 0.8939, 0.9494, 0.9672, 0.2272, 0.9494, 0.2272, 0.9494, 0.3283, 0.9672, 0.3283, 0.9672, 0.8383, 0.9494, 0.8383, 0.9494, 0.8561, 0.9672, 0.8561, 0.9672, 0.8661, 0.9494, 0.8661, 0.9494, 0.8839, 0.9672, 0.8839, 0.2172, 0.7728, 0.2172, 0.7272, 0.1161, 0.7272, 0.1161, 0.7728, 0.3283, 0.3383, 0.2272, 0.3383, 0.2272, 0.4394, 0.3283, 0.4394, 0.7728, 0.1161, 0.7272, 0.1161, 0.7272, 0.2172, 0.7728, 0.2172, 0.4394, 0.3383, 0.3383, 0.3383, 0.3383, 0.4394, 0.4394, 0.4394, 0.1061, 0.4494, 0.005, 0.4494, 0.005, 0.5506, 0.1061, 0.5506, 0.6717, 0.9394, 0.7728, 0.9394, 0.7728, 0.9217, 0.6717, 0.9217, 0.5506, 0.1161, 0.4494, 0.1161, 0.4494, 0.2172, 0.5506, 0.2172, 0.995, 0.8106, 0.9772, 0.8106, 0.9772, 0.8283, 0.995, 0.8283, 0.7728, 0.005, 0.7272, 0.005, 0.7272, 0.1061, 0.7728, 0.1061, 0.4494, 0.9394, 0.5506, 0.9394, 0.5506, 0.9217, 0.4494, 0.9217, 0.9394, 0.6617, 0.9394, 0.5606, 0.9217, 0.5606, 0.9217, 0.6617, 0.1161, 0.9394, 0.2172, 0.9394, 0.2172, 0.9217, 0.1161, 0.9217, 0.9672, 0.8106, 0.9494, 0.8106, 0.9494, 0.8283, 0.9672, 0.8283, 0.995, 0.7828, 0.9772, 0.7828, 0.9772, 0.8006, 0.995, 0.8006, 0.9672, 0.7828, 0.9494, 0.7828, 0.9494, 0.8006, 0.9672, 0.8006, 0.9394, 0.4394, 0.9394, 0.3383, 0.9217, 0.3383, 0.9217, 0.4394, 0.005, 0.9394, 0.1061, 0.9394, 0.1061, 0.9217, 0.005, 0.9217, 0.9394, 0.2172, 0.9394, 0.1161, 0.9217, 0.1161, 0.9217, 0.2172, 0.4394, 0.9772, 0.4217, 0.9772, 0.4217, 0.995, 0.4394, 0.995, 0.4117, 0.9772, 0.3939, 0.9772, 0.3939, 0.995, 0.4117, 0.995, 0.4394, 0.9494, 0.4217, 0.9494, 0.4217, 0.9672, 0.4394, 0.9672, 0.6717, 0.9117, 0.7728, 0.9117, 0.7728, 0.8939, 0.6717, 0.8939, 0.9394, 0.1061, 0.9394, 0.005, 0.9217, 0.005, 0.9217, 0.1061, 0.5606, 0.9117, 0.6617, 0.9117, 0.6617, 0.8939, 0.5606, 0.8939, 0.9117, 0.5506, 0.9117, 0.4494, 0.8939, 0.4494, 0.8939, 0.5506, 0.1161, 0.9117, 0.2172, 0.9117, 0.2172, 0.8939, 0.1161, 0.8939, 0.9117, 0.3283, 0.9117, 0.2272, 0.8939, 0.2272, 0.8939, 0.3283, 0.2272, 0.8839, 0.3283, 0.8839, 0.3283, 0.8661, 0.2272, 0.8661, 0.8561, 0.8839, 0.8561, 0.7828, 0.8383, 0.7828, 0.8383, 0.8839, 0.1161, 0.8839, 0.2172, 0.8839, 0.2172, 0.8661, 0.1161, 0.8661, 0.8283, 0.8839, 0.8283, 0.7828, 0.8106, 0.7828, 0.8106, 0.8839, 0.005, 0.8839, 0.1061, 0.8839, 0.1061, 0.8661, 0.005, 0.8661, 0.8006, 0.8839, 0.8006, 0.7828, 0.7828, 0.7828, 0.7828, 0.8839, 0.6617, 0.6061, 0.6617, 0.5606, 0.5606, 0.5606, 0.5606, 0.6061, 0.4117, 0.9494, 0.3939, 0.9494, 0.3939, 0.9672, 0.4117, 0.9672, 0.1617, 0.9772, 0.1439, 0.9772, 0.1439, 0.995, 0.1617, 0.995, 0.1339, 0.9772, 0.1161, 0.9772, 0.1161, 0.995, 0.1339, 0.995, 0.1617, 0.9494, 0.1439, 0.9494, 0.1439, 0.9672, 0.1617, 0.9672, 0.1339, 0.9494, 0.1161, 0.9494, 0.1161, 0.9672, 0.1339, 0.9672, 0.9394, 0.9217, 0.9217, 0.9217, 0.9217, 0.9394, 0.9394, 0.9394, 0.9117, 0.9217, 0.8939, 0.9217, 0.8939, 0.9394, 0.9117, 0.9394, 0.8839, 0.7728, 0.8839, 0.6717, 0.8661, 0.6717, 0.8661, 0.7728, 0.9394, 0.8939, 0.9217, 0.8939, 0.9217, 0.9117, 0.9394, 0.9117, 0.1061, 0.7172, 0.1061, 0.6717, 0.005, 0.6717, 0.005, 0.7172, 0.8839, 0.5606, 0.8661, 0.5606, 0.8661, 0.6617, 0.8839, 0.6617, 0.005, 0.995, 0.05056, 0.995, 0.05056, 0.9772, 0.005, 0.9772, 0.9117, 0.8939, 0.8939, 0.8939, 0.8939, 0.9117, 0.9117, 0.9117, 0.8839, 0.4494, 0.8661, 0.4494, 0.8661, 0.5506, 0.8839, 0.5506, 0.4494, 0.8283, 0.5506, 0.8283, 0.5506, 0.8106, 0.4494, 0.8106, 0.8561, 0.1161, 0.8383, 0.1161, 0.8383, 0.2172, 0.8561, 0.2172, 0.6617, 0.005, 0.5606, 0.005, 0.5606, 0.1061, 0.6617, 0.1061, 0.4394, 0.8283, 0.4394, 0.8106, 0.3383, 0.8106, 0.3383, 0.8283, 0.8283, 0.7728, 0.8283, 0.6717, 0.8106, 0.6717, 0.8106, 0.7728, 0.005, 0.8283, 0.1061, 0.8283, 0.1061, 0.8106, 0.005, 0.8106, 0.8283, 0.5506, 0.8283, 0.4494, 0.8106, 0.4494, 0.8106, 0.5506, 0.4494, 0.8006, 0.5506, 0.8006, 0.5506, 0.7828, 0.4494, 0.7828, 0.8006, 0.5506, 0.8006, 0.4494, 0.7828, 0.4494, 0.7828, 0.5506, 0.2272, 0.8006, 0.3283, 0.8006, 0.3283, 0.7828, 0.2272, 0.7828, 0.4394, 0.2272, 0.3383, 0.2272, 0.3383, 0.3283, 0.4394, 0.3283, 0.4394, 0.1161, 0.3383, 0.1161, 0.3383, 0.2172, 0.4394, 0.2172, 0.7728, 0.2272, 0.7272, 0.2272, 0.7272, 0.3283, 0.7728, 0.3283, 0.2172, 0.8006, 0.2172, 0.7828, 0.1161, 0.7828, 0.1161, 0.8006, 0.4394, 0.005, 0.3383, 0.005, 0.3383, 0.1061, 0.4394, 0.1061, 0.7728, 0.5606, 0.7272, 0.5606, 0.7272, 0.6617, 0.7728, 0.6617, 0.3283, 0.1161, 0.2272, 0.1161, 0.2272, 0.2172, 0.3283, 0.2172, 0.1061, 0.8006, 0.1061, 0.7828, 0.005, 0.7828, 0.005, 0.8006, 0.8283, 0.005, 0.7828, 0.005, 0.7828, 0.1061, 0.8283, 0.1061, 0.2172, 0.005, 0.1161, 0.005, 0.1161, 0.1061, 0.2172, 0.1061, 0.5606, 0.745, 0.6617, 0.745, 0.6617, 0.7272, 0.5606, 0.7272, 0.9672, 0.7728, 0.9672, 0.6717, 0.9494, 0.6717, 0.9494, 0.7728, 0.4494, 0.745, 0.5506, 0.745, 0.5506, 0.7272, 0.4494, 0.7272, 0.8006, 0.2272, 0.7828, 0.2272, 0.7828, 0.3283, 0.8006, 0.3283, 0.4394, 0.5606, 0.3383, 0.5606, 0.3383, 0.6617, 0.4394, 0.6617, 0.4494, 0.7728, 0.5506, 0.7728, 0.5506, 0.755, 0.4494, 0.755, 0.8006, 0.4394, 0.8006, 0.3383, 0.7828, 0.3383, 0.7828, 0.4394, 0.5606, 0.7728, 0.6617, 0.7728, 0.6617, 0.755, 0.5606, 0.755, 0.1061, 0.2272, 0.005, 0.2272, 0.005, 0.3283, 0.1061, 0.3283, 0.7728, 0.3383, 0.7272, 0.3383, 0.7272, 0.4394, 0.7728, 0.4394, 0.1061, 0.7728, 0.1061, 0.7272, 0.005, 0.7272, 0.005, 0.7728, 0.2172, 0.4494, 0.1161, 0.4494, 0.1161, 0.5506, 0.2172, 0.5506, 0.8006, 0.6617, 0.8006, 0.5606, 0.7828, 0.5606, 0.7828, 0.6617, 0.3383, 0.8006, 0.4394, 0.8006, 0.4394, 0.7828, 0.3383, 0.7828, 0.8006, 0.7728, 0.8006, 0.6717, 0.7828, 0.6717, 0.7828, 0.7728, 0.3283, 0.4494, 0.2272, 0.4494, 0.2272, 0.5506, 0.3283, 0.5506, 0.6617, 0.8006, 0.6617, 0.7828, 0.5606, 0.7828, 0.5606, 0.8006, 0.8283, 0.3283, 0.8283, 0.2272, 0.8106, 0.2272, 0.8106, 0.3283, 0.6717, 0.8006, 0.7728, 0.8006, 0.7728, 0.7828, 0.6717, 0.7828, 0.8283, 0.4394, 0.8283, 0.3383, 0.8106, 0.3383, 0.8106, 0.4394, 0.5506, 0.4494, 0.4494, 0.4494, 0.4494, 0.5506, 0.5506, 0.5506, 0.4394, 0.7172, 0.4394, 0.6717, 0.3383, 0.6717, 0.3383, 0.7172, 0.8283, 0.5606, 0.8106, 0.5606, 0.8106, 0.6617, 0.8283, 0.6617, 0.1061, 0.005, 0.005, 0.005, 0.005, 0.1061, 0.1061, 0.1061, 0.2172, 0.8283, 0.2172, 0.8106, 0.1161, 0.8106, 0.1161, 0.8283, 0.8561, 0.005, 0.8383, 0.005, 0.8383, 0.1061, 0.8561, 0.1061, 0.3283, 0.8283, 0.3283, 0.8106, 0.2272, 0.8106, 0.2272, 0.8283, 0.7172, 0.4494, 0.6717, 0.4494, 0.6717, 0.5506, 0.7172, 0.5506, 0.3283, 0.7172, 0.3283, 0.6717, 0.2272, 0.6717, 0.2272, 0.7172, 0.7172, 0.2272, 0.6717, 0.2272, 0.6717, 0.3283, 0.7172, 0.3283, 0.5606, 0.8283, 0.6617, 0.8283, 0.6617, 0.8106, 0.5606, 0.8106, 0.8561, 0.3283, 0.8561, 0.2272, 0.8383, 0.2272, 0.8383, 0.3283, 0.6717, 0.8283, 0.7728, 0.8283, 0.7728, 0.8106, 0.6717, 0.8106, 0.8561, 0.4394, 0.8561, 0.3383, 0.8383, 0.3383, 0.8383, 0.4394, 0.005, 0.8561, 0.1061, 0.8561, 0.1061, 0.8383, 0.005, 0.8383, 0.8561, 0.5506, 0.8561, 0.4494, 0.8383, 0.4494, 0.8383, 0.5506, 0.1161, 0.8561, 0.2172, 0.8561, 0.2172, 0.8383, 0.1161, 0.8383, 0.8561, 0.6617, 0.8561, 0.5606, 0.8383, 0.5606, 0.8383, 0.6617, 0.2272, 0.8561, 0.3283, 0.8561, 0.3283, 0.8383, 0.2272, 0.8383, 0.8561, 0.7728, 0.8561, 0.6717, 0.8383, 0.6717, 0.8383, 0.7728, 0.3383, 0.8561, 0.4394, 0.8561, 0.4394, 0.8383, 0.3383, 0.8383, 0.8839, 0.1061, 0.8839, 0.005, 0.8661, 0.005, 0.8661, 0.1061, 0.4494, 0.8561, 0.5506, 0.8561, 0.5506, 0.8383, 0.4494, 0.8383, 0.8839, 0.2172, 0.8839, 0.1161, 0.8661, 0.1161, 0.8661, 0.2172, 0.5606, 0.8561, 0.6617, 0.8561, 0.6617, 0.8383, 0.5606, 0.8383, 0.8839, 0.3283, 0.8839, 0.2272, 0.8661, 0.2272, 0.8661, 0.3283, 0.6717, 0.8561, 0.7728, 0.8561, 0.7728, 0.8383, 0.6717, 0.8383, 0.8839, 0.4394, 0.8839, 0.3383, 0.8661, 0.3383, 0.8661, 0.4394, 0.2172, 0.7172, 0.2172, 0.6717, 0.1161, 0.6717, 0.1161, 0.7172, 0.7172, 0.005, 0.6717, 0.005, 0.6717, 0.1061, 0.7172, 0.1061, 0.6617, 0.6617, 0.6617, 0.6161, 0.5606, 0.6161, 0.5606, 0.6617, 0.6617, 0.4494, 0.6161, 0.4494, 0.6161, 0.5506, 0.6617, 0.5506, 0.5506, 0.6617, 0.5506, 0.6161, 0.4494, 0.6161, 0.4494, 0.6617, 0.6617, 0.3383, 0.6161, 0.3383, 0.6161, 0.4394, 0.6617, 0.4394, 0.5506, 0.6061, 0.5506, 0.5606, 0.4494, 0.5606, 0.4494, 0.6061, 0.6061, 0.4494, 0.5606, 0.4494, 0.5606, 0.5506, 0.6061, 0.5506, 0.3283, 0.7728, 0.3283, 0.7272, 0.2272, 0.7272, 0.2272, 0.7728, 0.8839, 0.7828, 0.8661, 0.7828, 0.8661, 0.8839, 0.8839, 0.8839, 0.4394, 0.8839, 0.4394, 0.8661, 0.3383, 0.8661, 0.3383, 0.8839, 0.9117, 0.005, 0.8939, 0.005, 0.8939, 0.1061, 0.9117, 0.1061, 0.5506, 0.8839, 0.5506, 0.8661, 0.4494, 0.8661, 0.4494, 0.8839, 0.9117, 0.1161, 0.8939, 0.1161, 0.8939, 0.2172, 0.9117, 0.2172, 0.6617, 0.8839, 0.6617, 0.8661, 0.5606, 0.8661, 0.5606, 0.8839, 0.6061, 0.3383, 0.5606, 0.3383, 0.5606, 0.4394, 0.6061, 0.4394, 0.7728, 0.8839, 0.7728, 0.8661, 0.6717, 0.8661, 0.6717, 0.8839, 0.9117, 0.3383, 0.8939, 0.3383, 0.8939, 0.4394, 0.9117, 0.4394, 0.1061, 0.9117, 0.1061, 0.8939, 0.005, 0.8939, 0.005, 0.9117, 0.6617, 0.2272, 0.5606, 0.2272, 0.5606, 0.3283, 0.6617, 0.3283, 0.7172, 0.1161, 0.6717, 0.1161, 0.6717, 0.2172, 0.7172, 0.2172, 0.2272, 0.9117, 0.3283, 0.9117, 0.3283, 0.8939, 0.2272, 0.8939, 0.9117, 0.6617, 0.9117, 0.5606, 0.8939, 0.5606, 0.8939, 0.6617, 0.3383, 0.9117, 0.4394, 0.9117, 0.4394, 0.8939, 0.3383, 0.8939, 0.9117, 0.7728, 0.9117, 0.6717, 0.8939, 0.6717, 0.8939, 0.7728, 0.4494, 0.9117, 0.5506, 0.9117, 0.5506, 0.8939, 0.4494, 0.8939, 0.9117, 0.8839, 0.9117, 0.7828, 0.8939, 0.7828, 0.8939, 0.8839, 0.2172, 0.5606, 0.1161, 0.5606, 0.1161, 0.6617, 0.2172, 0.6617, 0.6617, 0.1161, 0.5606, 0.1161, 0.5606, 0.2172, 0.6617, 0.2172, 0.1061, 0.5606, 0.005, 0.5606, 0.005, 0.6617, 0.1061, 0.6617, 0.8839, 0.9117, 0.8839, 0.8939, 0.7828, 0.8939, 0.7828, 0.9117, 0.7172, 0.3383, 0.6717, 0.3383, 0.6717, 0.4394, 0.7172, 0.4394, 0.5506, 0.7172, 0.5506, 0.6717, 0.4494, 0.6717, 0.4494, 0.7172, 0.9394, 0.2272, 0.9217, 0.2272, 0.9217, 0.3283, 0.9394, 0.3283, 0.4394, 0.4494, 0.3383, 0.4494, 0.3383, 0.5506, 0.4394, 0.5506, 0.5506, 0.3383, 0.4494, 0.3383, 0.4494, 0.4394, 0.5506, 0.4394, 0.2272, 0.9394, 0.3283, 0.9394, 0.3283, 0.9217, 0.2272, 0.9217, 0.9394, 0.5506, 0.9394, 0.4494, 0.9217, 0.4494, 0.9217, 0.5506, 0.3383, 0.9394, 0.4394, 0.9394, 0.4394, 0.9217, 0.3383, 0.9217, 0.5506, 0.2272, 0.4494, 0.2272, 0.4494, 0.3283, 0.5506, 0.3283, 0.9394, 0.6717, 0.9217, 0.6717, 0.9217, 0.7728, 0.9394, 0.7728, 0.6617, 0.7172, 0.6617, 0.6717, 0.5606, 0.6717, 0.5606, 0.7172, 0.9394, 0.8839, 0.9394, 0.7828, 0.9217, 0.7828, 0.9217, 0.8839, 0.5606, 0.9394, 0.6617, 0.9394, 0.6617, 0.9217, 0.5606, 0.9217, 0.9672, 0.1061, 0.9672, 0.005, 0.9494, 0.005, 0.9494, 0.1061, 0.5506, 0.005, 0.4494, 0.005, 0.4494, 0.1061, 0.5506, 0.1061, 0.2172, 0.3383, 0.1161, 0.3383, 0.1161, 0.4394, 0.2172, 0.4394, 0.7828, 0.9394, 0.8839, 0.9394, 0.8839, 0.9217, 0.7828, 0.9217, 0.9672, 0.2172, 0.9672, 0.1161, 0.9494, 0.1161, 0.9494, 0.2172, 0.005, 0.9672, 0.1061, 0.9672, 0.1061, 0.9494, 0.005, 0.9494, 0.7728, 0.4494, 0.7272, 0.4494, 0.7272, 0.5506, 0.7728, 0.5506, 0.2728, 0.9672, 0.2728, 0.9494, 0.1717, 0.9494, 0.1717, 0.9672, 0.1061, 0.3383, 0.005, 0.3383, 0.005, 0.4394, 0.1061, 0.4394, 0.9672, 0.4394, 0.9672, 0.3383, 0.9494, 0.3383, 0.9494, 0.4394, 0.2828, 0.9672, 0.3839, 0.9672, 0.3839, 0.9494, 0.2828, 0.9494, 0.9672, 0.5506, 0.9672, 0.4494, 0.9494, 0.4494, 0.9494, 0.5506, 0.3283, 0.2272, 0.2272, 0.2272, 0.2272, 0.3283, 0.3283, 0.3283, 0.3283, 0.005, 0.2272, 0.005, 0.2272, 0.1061, 0.3283, 0.1061, 0.6617, 0.9672, 0.6617, 0.9494, 0.5606, 0.9494, 0.5606, 0.9672, 0.7728, 0.6717, 0.7272, 0.6717, 0.7272, 0.7728, 0.7728, 0.7728, 0.2172, 0.1161, 0.1161, 0.1161, 0.1161, 0.2172, 0.2172, 0.2172, 0.1061, 0.1161, 0.005, 0.1161, 0.005, 0.2172, 0.1061, 0.2172, 0.4394, 0.7728, 0.4394, 0.7272, 0.3383, 0.7272, 0.3383, 0.7728, 0.3283, 0.5606, 0.2272, 0.5606, 0.2272, 0.6617, 0.3283, 0.6617])
me_scene_005.materials.append(mat_prototypingmaterial)
me_scene_005.update()
me_scene_005.normals_split_custom_set([tuple(v) for v in zip(*[iter([1.0, -3.413e-05, 0.0, 0.9908, 0.03568, 0.1306, 0.7037, -0.6861, 0.1848, 0.7043, -0.7099, 0.0, -1.0, 9.427e-09, 0.0, -0.9909, 0.03648, 0.1294, -0.6925, 0.708, 0.1386, -0.7071, 0.7071, 0.0, 1.0, 0.0, 0.0, 0.9909, 0.03821, 0.1287, 0.9901, 0.02255, 0.1387, 1.0, 0.0002093, 0.0, 0.0, 0.2661, 0.9639, -0.1261, 0.2686, 0.955, -0.0853, 0.1484, 0.9852, 0.0, 0.1206, 0.9927, -3.461e-05, -0.6923, -0.7216, -0.3922, -0.9199, 1.87e-07, -0.6791, -0.6738, -0.2914, -0.5776, -0.5644, -0.5898, 0.0, 0.283, 0.9591, -0.1265, 0.2799, 0.9516, -0.1302, 0.143, 0.9811, 0.0, 0.1458, 0.9893, -1.0, -0.007968, 0.0, -0.9913, -0.01073, 0.1309, -0.9901, 0.02213, 0.1387, -1.0, -0.0002093, 0.0, 0.7161, 0.00631, -0.698, 0.9264, -0.3756, 0.02584, 0.6736, -0.6789, -0.292, 0.5728, -0.5683, -0.5907, 0.0, -1.0, 0.0, 0.0, -0.9912, 0.1326, -0.7086, -0.681, 0.1848, -0.7099, -0.7043, 0.0, 0.0, 0.01999, 0.9998, -0.1335, 0.02077, 0.9908, -0.1327, 0.1261, 0.9831, 0.0, 0.1259, 0.992, 3.41e-05, 0.7033, -0.7109, 0.3851, 0.9229, 0.0, 0.6775, 0.6775, -0.2861, 0.5768, 0.5745, -0.5807, 0.0, 1.0, 0.0, 4.249e-08, 0.9933, 0.1155, 0.6925, 0.708, 0.1386, 0.7071, 0.7071, 0.0, 1.0, -0.007566, 0.0, 0.9914, -0.004839, 0.1306, 0.993, 0.01544, 0.1172, 1.0, 0.00166, 0.0, -0.9266, -0.007384, 0.376, -1.0, -0.007968, 0.0, -1.0, -0.0002093, 0.0, -0.9234, -0.3838, 0.005481, 0.9244, 0.0, 0.3813, 1.0, 0.0, 0.0, 1.0, 0.0002093, 0.0, 0.9233, 0.3817, -0.04181, -0.9223, 0.0, 0.3865, -1.0, 0.0, 0.0, -1.0, -0.00166, 0.0, -0.9234, -0.3823, 0.03513, 0.9248, -0.006997, 0.3803, 1.0, -0.007566, 0.0, 1.0, 0.00166, 0.0, 0.9236, 0.3833, 0.003533, -0.3922, -0.9199, 1.87e-07, 0.0, -1.0, 0.0, -0.7099, -0.7043, 0.0, -0.6791, -0.6738, -0.2914, 0.9264, -0.3756, 0.02584, 1.0, -3.413e-05, 0.0, 0.7043, -0.7099, 0.0, 0.6736, -0.6789, -0.292, 0.3851, 0.9229, 0.0, 0.0, 1.0, 0.0, 0.7071, 0.7071, 0.0, 0.6775, 0.6775, -0.2861, -0.9251, 1.558e-08, 0.3798, -1.0, 9.427e-09, 0.0, -0.7071, 0.7071, 0.0, -0.877, 0.4781, 0.04795, -0.1329, 0.2602, 0.9564, -0.09457, 0.3635, 0.9268, -0.3309, 0.5154, 0.7905, -0.4946, 0.2328, 0.8374, -0.4946, 0.2328, 0.8374, -0.3309, 0.5154, 0.7905, -0.5831, 0.6562, 0.479, -0.8612, 0.1375, 0.4894, -0.8612, 0.1375, 0.4894, -0.5831, 0.6562, 0.479, -0.6925, 0.708, 0.1386, -0.9909, 0.03648, 0.1294, -1.708e-07, 0.3922, 0.9199, 0.09457, 0.3635, 0.9268, 0.3309, 0.5154, 0.7905, 7.469e-08, 0.663, 0.7486, 7.469e-08, 0.663, 0.7486, 0.3309, 0.5154, 0.7905, 0.5831, 0.6562, 0.479, 1.177e-07, 0.9067, 0.4217, 1.177e-07, 0.9067, 0.4217, 0.5831, 0.6562, 0.479, 0.6925, 0.708, 0.1386, 4.249e-08, 0.9933, 0.1155, 0.1276, 0.2694, 0.9546, 0.08371, 0.1472, 0.9856, 0.3142, -0.164, 0.9351, 0.4839, 0.23, 0.8444, 0.4839, 0.23, 0.8444, 0.3142, -0.164, 0.9351, 0.5905, -0.5299, 0.6088, 0.8587, 0.1333, 0.4949, 0.8587, 0.1333, 0.4949, 0.5905, -0.5299, 0.6088, 0.7037, -0.6861, 0.1848, 0.9908, 0.03568, 0.1306, 0.0, 0.1206, 0.9927, -0.0853, 0.1484, 0.9852, -0.3179, -0.1605, 0.9344, 0.0, -0.3227, 0.9465, 0.0, -0.3227, 0.9465, -0.3179, -0.1605, 0.9344, -0.5947, -0.5255, 0.6084, 0.0, -0.8315, 0.5555, 0.0, -0.8315, 0.5555, -0.5947, -0.5255, 0.6084, -0.7086, -0.681, 0.1848, 0.0, -0.9912, 0.1326, -0.1301, 0.2791, 0.9514, -0.1327, 0.1261, 0.9831, -0.5126, 0.1093, 0.8517, -0.4978, 0.2465, 0.8315, -0.4978, 0.2465, 0.8315, -0.5126, 0.1093, 0.8517, -0.8775, 0.05836, 0.4759, -0.8642, 0.1425, 0.4825, -0.8642, 0.1425, 0.4825, -0.8775, 0.05836, 0.4759, -0.993, 0.01215, 0.1173, -0.9914, 0.03663, 0.1258, 0.1317, 0.01879, 0.9911, 0.133, 0.1265, 0.983, 0.5129, 0.111, 0.8512, 0.5027, 0.01351, 0.8644, 0.5027, 0.01351, 0.8644, 0.5129, 0.111, 0.8512, 0.8775, 0.06125, 0.4756, 0.8671, 0.003509, 0.4982, 0.8671, 0.003509, 0.4982, 0.8775, 0.06125, 0.4756, 0.993, 0.01544, 0.1172, 0.9914, -0.004839, 0.1306, -0.1331, -0.02205, 0.9909, -0.1302, 0.143, 0.9811, -0.4937, 0.1256, 0.8605, -0.5044, -0.02224, 0.8632, -0.5044, -0.02224, 0.8632, -0.4937, 0.1256, 0.8605, -0.8582, 0.07706, 0.5076, -0.8673, -0.01748, 0.4976, -0.8673, -0.01748, 0.4976, -0.8582, 0.07706, 0.5076, -0.9901, 0.02213, 0.1387, -0.9913, -0.01073, 0.1309, 0.1265, 0.2799, 0.9516, 0.1302, 0.1431, 0.9811, 0.4936, 0.1258, 0.8605, 0.49, 0.2467, 0.8361, 0.49, 0.2467, 0.8361, 0.4936, 0.1258, 0.8605, 0.8581, 0.07742, 0.5076, 0.8605, 0.1446, 0.4885, 0.8605, 0.1446, 0.4885, 0.8581, 0.07742, 0.5076, 0.9901, 0.02255, 0.1387, 0.9909, 0.03821, 0.1287, -1.0, 0.0, 0.0, -0.9914, 0.03663, 0.1258, -0.993, 0.01215, 0.1173, -1.0, -0.00166, 0.0, 0.5905, -0.5299, 0.6088, 0.0, -0.8315, 0.5555, 0.0, -0.9912, 0.1326, 0.7037, -0.6861, 0.1848, 0.3142, -0.164, 0.9351, 0.0, -0.3227, 0.9465, 0.0, -0.8315, 0.5555, 0.5905, -0.5299, 0.6088, 0.08371, 0.1472, 0.9856, 0.0, 0.1206, 0.9927, 0.0, -0.3227, 0.9465, 0.3142, -0.164, 0.9351, -0.5831, 0.6562, 0.479, 1.177e-07, 0.9067, 0.4217, 4.249e-08, 0.9933, 0.1155, -0.6925, 0.708, 0.1386, -0.3309, 0.5154, 0.7905, 7.469e-08, 0.663, 0.7486, 1.177e-07, 0.9067, 0.4217, -0.5831, 0.6562, 0.479, -0.09457, 0.3635, 0.9268, -1.708e-07, 0.3922, 0.9199, 7.469e-08, 0.663, 0.7486, -0.3309, 0.5154, 0.7905, -0.877, 0.4781, 0.04795, -0.7071, 0.7071, 0.0, 0.0, 1.0, 0.0, 0.3851, 0.9229, 0.0, 0.6736, -0.6789, -0.292, 0.7043, -0.7099, 0.0, 0.0, -1.0, 0.0, -0.3922, -0.9199, 1.87e-07, -0.7071, 0.7071, 0.0, -0.6925, 0.708, 0.1386, 4.249e-08, 0.9933, 0.1155, 0.0, 1.0, 0.0, -0.7116, 0.00648, -0.7026, -0.9251, 1.558e-08, 0.3798, -0.877, 0.4781, 0.04795, -0.5768, 0.5745, -0.5807, 0.1317, 0.01879, 0.9911, 0.0, 0.01999, 0.9998, 0.0, 0.1259, 0.992, 0.133, 0.1265, 0.983, 0.7043, -0.7099, 0.0, 0.7037, -0.6861, 0.1848, 0.0, -0.9912, 0.1326, 0.0, -1.0, 0.0, -0.5768, 0.5745, -0.5807, -0.877, 0.4781, 0.04795, 0.3851, 0.9229, 0.0, 3.41e-05, 0.7033, -0.7109, 0.1265, 0.2799, 0.9516, 0.0, 0.283, 0.9591, 0.0, 0.1458, 0.9893, 0.1302, 0.1431, 0.9811, 0.5728, -0.5683, -0.5907, 0.6736, -0.6789, -0.292, -0.3922, -0.9199, 1.87e-07, -3.461e-05, -0.6923, -0.7216, 0.1276, 0.2694, 0.9546, 0.0, 0.2661, 0.9639, 0.0, 0.1206, 0.9927, 0.08371, 0.1472, 0.9856, 0.7134, 0.02073, -0.7005, 0.9285, -0.3707, -0.02149, 0.922, -0.001352, -0.3871, 0.6992, 0.001691, -0.7149, 0.1319, -0.01997, 0.9911, 0.0, -0.02125, 0.9998, 0.0, -0.003777, 1.0, 0.1349, -0.00396, 0.9908, -0.8678, 0.01647, 0.4966, -0.8726, -0.0005474, 0.4884, -0.9923, 0.001003, 0.1241, -0.9914, 0.01014, 0.1304, -0.5053, 0.02096, 0.8627, -0.508, -0.002527, 0.8614, -0.8726, -0.0005474, 0.4884, -0.8678, 0.01647, 0.4966, -0.1335, 0.02077, 0.9908, -0.1321, -0.003569, 0.9912, -0.508, -0.002527, 0.8614, -0.5053, 0.02096, 0.8627, 0.8668, -0.003824, 0.4987, 0.8739, -0.003105, 0.486, 0.9923, -0.001907, 0.1238, 0.9914, 0.005046, 0.1311, 0.5027, -0.01439, 0.8644, 0.5122, -0.004019, 0.8589, 0.8739, -0.003105, 0.486, 0.8668, -0.003824, 0.4987, 0.1319, -0.01997, 0.9911, 0.1349, -0.00396, 0.9908, 0.5122, -0.004019, 0.8589, 0.5027, -0.01439, 0.8644, 0.9285, -0.3707, -0.02149, 1.0, 0.007968, 0.0, 1.0, -0.001467, 0.0, 0.922, -0.001352, -0.3871, -0.9264, 0.00701, 0.3764, -1.0, 0.007566, 0.0, -1.0, 0.001467, 0.0, -0.9199, -0.3916, 0.01936, 1.0, 0.007968, 0.0, 0.9914, 0.005046, 0.1311, 0.9923, -0.001907, 0.1238, 1.0, -0.001467, 0.0, 0.0, -0.02125, 0.9998, -0.1331, -0.02205, 0.9909, -0.1321, -0.003569, 0.9912, 0.0, -0.003777, 1.0, -0.7161, -0.008331, -0.6979, -0.9264, 0.00701, 0.3764, -0.9199, -0.3916, 0.01936, -0.6914, 0.003728, -0.7224, -1.0, 0.007566, 0.0, -0.9914, 0.01014, 0.1304, -0.9923, 0.001003, 0.1241, -1.0, 0.001467, 0.0, 0.7054, -0.004879, -0.7088, 0.9233, 0.3817, -0.04181, 0.9285, -0.3707, -0.02149, 0.7134, 0.02073, -0.7005, 0.0, 0.1458, 0.9893, -0.1302, 0.143, 0.9811, -0.1331, -0.02205, 0.9909, 0.0, -0.02125, 0.9998, 1.0, 0.0002093, 0.0, 0.9901, 0.02255, 0.1387, 0.9914, 0.005046, 0.1311, 1.0, 0.007968, 0.0, 0.9233, 0.3817, -0.04181, 1.0, 0.0002093, 0.0, 1.0, 0.007968, 0.0, 0.9285, -0.3707, -0.02149, 0.1302, 0.1431, 0.9811, 0.1319, -0.01997, 0.9911, 0.5027, -0.01439, 0.8644, 0.4936, 0.1258, 0.8605, 0.4936, 0.1258, 0.8605, 0.5027, -0.01439, 0.8644, 0.8668, -0.003824, 0.4987, 0.8581, 0.07742, 0.5076, 0.8581, 0.07742, 0.5076, 0.8668, -0.003824, 0.4987, 0.9914, 0.005046, 0.1311, 0.9901, 0.02255, 0.1387, 0.1302, 0.1431, 0.9811, 0.0, 0.1458, 0.9893, 0.0, -0.02125, 0.9998, 0.1319, -0.01997, 0.9911, -0.6914, 0.003728, -0.7224, -0.9199, -0.3916, 0.01936, -0.9266, -0.007384, 0.376, -0.7169, 0.008941, -0.6971, -0.8726, -0.0005474, 0.4884, -0.8673, -0.01748, 0.4976, -0.9913, -0.01073, 0.1309, -0.9923, 0.001003, 0.1241, -0.508, -0.002527, 0.8614, -0.5044, -0.02224, 0.8632, -0.8673, -0.01748, 0.4976, -0.8726, -0.0005474, 0.4884, -0.1321, -0.003569, 0.9912, -0.1331, -0.02205, 0.9909, -0.5044, -0.02224, 0.8632, -0.508, -0.002527, 0.8614, -0.9199, -0.3916, 0.01936, -1.0, 0.001467, 0.0, -1.0, -0.007968, 0.0, -0.9266, -0.007384, 0.376, -1.0, 0.001467, 0.0, -0.9923, 0.001003, 0.1241, -0.9913, -0.01073, 0.1309, -1.0, -0.007968, 0.0, -1.0, -0.00166, 0.0, -0.993, 0.01215, 0.1173, -0.9914, 0.01014, 0.1304, -1.0, 0.007566, 0.0, -0.9234, -0.3823, 0.03513, -1.0, -0.00166, 0.0, -1.0, 0.007566, 0.0, -0.9264, 0.00701, 0.3764, -0.1327, 0.1261, 0.9831, -0.1335, 0.02077, 0.9908, -0.5053, 0.02096, 0.8627, -0.5126, 0.1093, 0.8517, -0.5126, 0.1093, 0.8517, -0.5053, 0.02096, 0.8627, -0.8678, 0.01647, 0.4966, -0.8775, 0.05836, 0.4759, -0.8775, 0.05836, 0.4759, -0.8678, 0.01647, 0.4966, -0.9914, 0.01014, 0.1304, -0.993, 0.01215, 0.1173, -0.7076, 0.008205, -0.7065, -0.9234, -0.3823, 0.03513, -0.9264, 0.00701, 0.3764, -0.7161, -0.008331, -0.6979, 0.1349, -0.00396, 0.9908, 0.0, -0.003777, 1.0, 0.0, 0.01999, 0.9998, 0.1317, 0.01879, 0.9911, 0.8739, -0.003105, 0.486, 0.8671, 0.003509, 0.4982, 0.9914, -0.004839, 0.1306, 0.9923, -0.001907, 0.1238, 0.5122, -0.004019, 0.8589, 0.5027, 0.01351, 0.8644, 0.8671, 0.003509, 0.4982, 0.8739, -0.003105, 0.486, 0.1349, -0.00396, 0.9908, 0.1317, 0.01879, 0.9911, 0.5027, 0.01351, 0.8644, 0.5122, -0.004019, 0.8589, 0.922, -0.001352, -0.3871, 1.0, -0.001467, 0.0, 1.0, -0.007566, 0.0, 0.9248, -0.006997, 0.3803, 1.0, -0.001467, 0.0, 0.9923, -0.001907, 0.1238, 0.9914, -0.004839, 0.1306, 1.0, -0.007566, 0.0, 0.0, -0.003777, 1.0, -0.1321, -0.003569, 0.9912, -0.1335, 0.02077, 0.9908, 0.0, 0.01999, 0.9998, 0.6992, 0.001691, -0.7149, 0.922, -0.001352, -0.3871, 0.9248, -0.006997, 0.3803, 0.7112, -0.01963, -0.7027, 0.09457, 0.3635, 0.9268, -1.708e-07, 0.3922, 0.9199, -2.701e-07, 0.2663, 0.9639, 0.1329, 0.2602, 0.9564, 0.1329, 0.2602, 0.9564, -2.701e-07, 0.2663, 0.9639, -1.005e-07, 0.2698, 0.9629, 0.1289, 0.2709, 0.9539, 0.1289, 0.2709, 0.9539, -1.005e-07, 0.2698, 0.9629, 0.0, 0.283, 0.9591, 0.1265, 0.2799, 0.9516, -0.7055, -0.005246, -0.7087, -0.9234, -0.3838, 0.005481, -0.9244, 0.0, -0.3813, -0.7092, -0.006432, -0.705, -0.7092, -0.006432, -0.705, -0.9244, 0.0, -0.3813, -0.9225, 1.553e-08, -0.3861, -0.7018, 0.003728, -0.7123, -0.7018, 0.003728, -0.7123, -0.9225, 1.553e-08, -0.3861, -0.9251, 1.558e-08, 0.3798, -0.7116, 0.00648, -0.7026, 0.5831, 0.6562, 0.479, 0.8612, 0.1375, 0.4894, 0.9909, 0.03648, 0.1294, 0.6925, 0.708, 0.1386, 0.8612, 0.1375, 0.4894, 0.8654, 0.1335, 0.483, 0.9914, 0.03459, 0.1259, 0.9909, 0.03648, 0.1294, 0.8654, 0.1335, 0.483, 0.8605, 0.1446, 0.4885, 0.9909, 0.03821, 0.1287, 0.9914, 0.03459, 0.1259, 0.3309, 0.5154, 0.7905, 0.4946, 0.2328, 0.8374, 0.8612, 0.1375, 0.4894, 0.5831, 0.6562, 0.479, 0.4946, 0.2328, 0.8374, 0.4993, 0.233, 0.8346, 0.8654, 0.1335, 0.483, 0.8612, 0.1375, 0.4894, 0.4993, 0.233, 0.8346, 0.49, 0.2467, 0.8361, 0.8605, 0.1446, 0.4885, 0.8654, 0.1335, 0.483, 0.09457, 0.3635, 0.9268, 0.1329, 0.2602, 0.9564, 0.4946, 0.2328, 0.8374, 0.3309, 0.5154, 0.7905, 0.1329, 0.2602, 0.9564, 0.1289, 0.2709, 0.9539, 0.4993, 0.233, 0.8346, 0.4946, 0.2328, 0.8374, 0.1289, 0.2709, 0.9539, 0.1265, 0.2799, 0.9516, 0.49, 0.2467, 0.8361, 0.4993, 0.233, 0.8346, -0.8582, 0.07706, 0.5076, -0.8605, 0.1446, 0.4885, -0.9909, 0.03821, 0.1287, -0.9901, 0.02213, 0.1387, -0.8605, 0.1446, 0.4885, -0.8654, 0.1335, 0.483, -0.9914, 0.03459, 0.1259, -0.9909, 0.03821, 0.1287, -0.8654, 0.1335, 0.483, -0.8612, 0.1375, 0.4894, -0.9909, 0.03648, 0.1294, -0.9914, 0.03459, 0.1259, -0.4937, 0.1256, 0.8605, -0.49, 0.2467, 0.8361, -0.8605, 0.1446, 0.4885, -0.8582, 0.07706, 0.5076, -0.49, 0.2467, 0.8361, -0.4993, 0.233, 0.8346, -0.8654, 0.1335, 0.483, -0.8605, 0.1446, 0.4885, -0.4993, 0.233, 0.8346, -0.4946, 0.2328, 0.8374, -0.8612, 0.1375, 0.4894, -0.8654, 0.1335, 0.483, -0.1302, 0.143, 0.9811, -0.1265, 0.2799, 0.9516, -0.49, 0.2467, 0.8361, -0.4937, 0.1256, 0.8605, -0.1265, 0.2799, 0.9516, -0.1289, 0.2709, 0.9539, -0.4993, 0.233, 0.8346, -0.49, 0.2467, 0.8361, -0.1289, 0.2709, 0.9539, -0.1329, 0.2602, 0.9564, -0.4946, 0.2328, 0.8374, -0.4993, 0.233, 0.8346, -0.9234, -0.3838, 0.005481, -1.0, -0.0002093, 0.0, -1.0, 0.0, 0.0, -0.9244, 0.0, -0.3813, -0.9244, 0.0, -0.3813, -1.0, 0.0, 0.0, -1.0, 7.411e-09, 0.0, -0.9225, 1.553e-08, -0.3861, -0.9225, 1.553e-08, -0.3861, -1.0, 7.411e-09, 0.0, -1.0, 9.427e-09, 0.0, -0.9251, 1.558e-08, 0.3798, 0.6775, 0.6775, -0.2861, 0.7071, 0.7071, 0.0, 1.0, 0.0, 0.0, 0.9251, 0.3771, -0.04532, 0.9251, 0.3771, -0.04532, 1.0, 0.0, 0.0, 1.0, 0.0, 0.0, 0.9225, 0.3849, -0.03105, 0.9225, 0.3849, -0.03105, 1.0, 0.0, 0.0, 1.0, 0.0, 0.0, 0.9244, 0.0, 0.3813, 0.5768, 0.5745, -0.5807, 0.6775, 0.6775, -0.2861, 0.9251, 0.3771, -0.04532, 0.7116, 0.006406, -0.7026, 0.7116, 0.006406, -0.7026, 0.9251, 0.3771, -0.04532, 0.9225, 0.3849, -0.03105, 0.7018, 0.003807, -0.7123, 0.7018, 0.003807, -0.7123, 0.9225, 0.3849, -0.03105, 0.9244, 0.0, 0.3813, 0.7092, -0.006503, -0.705, -1.708e-07, 0.3922, 0.9199, -0.09457, 0.3635, 0.9268, -0.1329, 0.2602, 0.9564, -2.701e-07, 0.2663, 0.9639, -2.701e-07, 0.2663, 0.9639, -0.1329, 0.2602, 0.9564, -0.1289, 0.2709, 0.9539, -1.005e-07, 0.2698, 0.9629, -1.005e-07, 0.2698, 0.9629, -0.1289, 0.2709, 0.9539, -0.1265, 0.2799, 0.9516, 0.0, 0.283, 0.9591, 0.7071, 0.7071, 0.0, 0.6925, 0.708, 0.1386, 0.9909, 0.03648, 0.1294, 1.0, 0.0, 0.0, 1.0, 0.0, 0.0, 0.9909, 0.03648, 0.1294, 0.9914, 0.03459, 0.1259, 1.0, 0.0, 0.0, 1.0, 0.0, 0.0, 0.9914, 0.03459, 0.1259, 0.9909, 0.03821, 0.1287, 1.0, 0.0, 0.0, -1.0, -0.0002093, 0.0, -0.9901, 0.02213, 0.1387, -0.9909, 0.03821, 0.1287, -1.0, 0.0, 0.0, -1.0, 0.0, 0.0, -0.9909, 0.03821, 0.1287, -0.9914, 0.03459, 0.1259, -1.0, 7.411e-09, 0.0, -1.0, 7.411e-09, 0.0, -0.9914, 0.03459, 0.1259, -0.9909, 0.03648, 0.1294, -1.0, 9.427e-09, 0.0, 0.1301, 0.2791, 0.9514, 0.0, 0.2827, 0.9592, 0.0, 0.3004, 0.9538, 0.1326, 0.2987, 0.9451, 0.7012, -0.006405, -0.7129, 0.9223, -0.3825, 0.05548, 0.9239, 0.003594, -0.3825, 0.7076, -0.01788, -0.7063, -1.0, 3.413e-05, 0.0, -0.9908, 0.03681, 0.1305, -0.9911, 0.03636, 0.1282, -1.0, -0.00389, 0.0, -0.8586, 0.1349, 0.4946, -0.8622, 0.1483, 0.4843, -0.9911, 0.03636, 0.1282, -0.9908, 0.03681, 0.1305, -0.4826, 0.2297, 0.8452, -0.4982, 0.2579, 0.8278, -0.8622, 0.1483, 0.4843, -0.8586, 0.1349, 0.4946, -0.1261, 0.2686, 0.955, -0.1328, 0.298, 0.9453, -0.4982, 0.2579, 0.8278, -0.4826, 0.2297, 0.8452, 0.8642, 0.1425, 0.4825, 0.862, 0.1552, 0.4826, 0.9908, 0.04427, 0.1277, 0.9914, 0.03663, 0.1258, 0.4978, 0.2465, 0.8315, 0.4983, 0.2614, 0.8266, 0.862, 0.1552, 0.4826, 0.8642, 0.1425, 0.4825, 0.1301, 0.2791, 0.9514, 0.1326, 0.2987, 0.9451, 0.4983, 0.2614, 0.8266, 0.4978, 0.2465, 0.8315, 0.9223, -0.3825, 0.05548, 1.0, 0.0, 0.0, 1.0, 0.00389, 0.0, 0.9239, 0.003594, -0.3825, -0.9252, 3.156e-05, 0.3794, -1.0, 3.413e-05, 0.0, -1.0, -0.00389, 0.0, -0.9231, -0.3813, 0.04988, -0.7126, 0.006534, -0.7015, -0.9252, 3.156e-05, 0.3794, -0.9231, -0.3813, 0.04988, -0.7093, -0.0233, -0.7045, 0.0, 0.2827, 0.9592, -0.1301, 0.2791, 0.9514, -0.1328, 0.298, 0.9453, 0.0, 0.3004, 0.9538, 1.0, 0.0, 0.0, 0.9914, 0.03663, 0.1258, 0.9908, 0.04427, 0.1277, 1.0, 0.00389, 0.0, 1.0, 0.00166, 0.0, 0.993, 0.01544, 0.1172, 0.9914, 0.03663, 0.1258, 1.0, 0.0, 0.0, 0.0, 0.1259, 0.992, -0.1327, 0.1261, 0.9831, -0.1301, 0.2791, 0.9514, 0.0, 0.2827, 0.9592, 0.7083, 0.01059, -0.7058, 0.9236, 0.3833, 0.003533, 0.9223, -0.3825, 0.05548, 0.7012, -0.006405, -0.7129, 0.9236, 0.3833, 0.003533, 1.0, 0.00166, 0.0, 1.0, 0.0, 0.0, 0.9223, -0.3825, 0.05548, 0.133, 0.1265, 0.983, 0.1301, 0.2791, 0.9514, 0.4978, 0.2465, 0.8315, 0.5129, 0.111, 0.8512, 0.5129, 0.111, 0.8512, 0.4978, 0.2465, 0.8315, 0.8642, 0.1425, 0.4825, 0.8775, 0.06125, 0.4756, 0.8775, 0.06125, 0.4756, 0.8642, 0.1425, 0.4825, 0.9914, 0.03663, 0.1258, 0.993, 0.01544, 0.1172, -0.7093, -0.0233, -0.7045, -0.9231, -0.3813, 0.04988, -0.9223, 0.0, 0.3865, -0.7012, -0.006486, -0.7129, 0.133, 0.1265, 0.983, 0.0, 0.1259, 0.992, 0.0, 0.2827, 0.9592, 0.1301, 0.2791, 0.9514, -1.0, -0.00389, 0.0, -0.9911, 0.03636, 0.1282, -0.9914, 0.03663, 0.1258, -1.0, 0.0, 0.0, -0.8622, 0.1483, 0.4843, -0.8642, 0.1425, 0.4825, -0.9914, 0.03663, 0.1258, -0.9911, 0.03636, 0.1282, -0.4982, 0.2579, 0.8278, -0.4978, 0.2465, 0.8315, -0.8642, 0.1425, 0.4825, -0.8622, 0.1483, 0.4843, -0.1328, 0.298, 0.9453, -0.1301, 0.2791, 0.9514, -0.4978, 0.2465, 0.8315, -0.4982, 0.2579, 0.8278, -0.9231, -0.3813, 0.04988, -1.0, -0.00389, 0.0, -1.0, 0.0, 0.0, -0.9223, 0.0, 0.3865, -0.6791, -0.6738, -0.2914, -0.7099, -0.7043, 0.0, -1.0, 3.413e-05, 0.0, -0.9252, 3.156e-05, 0.3794, -0.0853, 0.1484, 0.9852, -0.1261, 0.2686, 0.955, -0.4826, 0.2297, 0.8452, -0.3179, -0.1605, 0.9344, -0.3179, -0.1605, 0.9344, -0.4826, 0.2297, 0.8452, -0.8586, 0.1349, 0.4946, -0.5947, -0.5255, 0.6084, -0.5947, -0.5255, 0.6084, -0.8586, 0.1349, 0.4946, -0.9908, 0.03681, 0.1305, -0.7086, -0.681, 0.1848, -0.7099, -0.7043, 0.0, -0.7086, -0.681, 0.1848, -0.9908, 0.03681, 0.1305, -1.0, 3.413e-05, 0.0, 0.1326, 0.2987, 0.9451, 0.0, 0.3004, 0.9538, 0.0, 0.2661, 0.9639, 0.1276, 0.2694, 0.9546, -0.5776, -0.5644, -0.5898, -0.6791, -0.6738, -0.2914, -0.9252, 3.156e-05, 0.3794, -0.7126, 0.006534, -0.7015, 0.862, 0.1552, 0.4826, 0.8587, 0.1333, 0.4949, 0.9908, 0.03568, 0.1306, 0.9908, 0.04427, 0.1277, 0.4983, 0.2614, 0.8266, 0.4839, 0.23, 0.8444, 0.8587, 0.1333, 0.4949, 0.862, 0.1552, 0.4826, 0.1326, 0.2987, 0.9451, 0.1276, 0.2694, 0.9546, 0.4839, 0.23, 0.8444, 0.4983, 0.2614, 0.8266, 0.9239, 0.003594, -0.3825, 1.0, 0.00389, 0.0, 1.0, -3.413e-05, 0.0, 0.9264, -0.3756, 0.02584, 0.7076, -0.01788, -0.7063, 0.9239, 0.003594, -0.3825, 0.9264, -0.3756, 0.02584, 0.7161, 0.00631, -0.698, 0.0, 0.3004, 0.9538, -0.1328, 0.298, 0.9453, -0.1261, 0.2686, 0.955, 0.0, 0.2661, 0.9639, 1.0, 0.00389, 0.0, 0.9908, 0.04427, 0.1277, 0.9908, 0.03568, 0.1306, 1.0, -3.413e-05, 0.0, 0.7112, -0.01963, -0.7027, 0.9248, -0.006997, 0.3803, 0.9236, 0.3833, 0.003533, 0.7083, 0.01059, -0.7058, -0.7012, -0.006486, -0.7129, -0.9223, 0.0, 0.3865, -0.9234, -0.3823, 0.03513, -0.7076, 0.008205, -0.7065, 0.7092, -0.006503, -0.705, 0.9244, 0.0, 0.3813, 0.9233, 0.3817, -0.04181, 0.7054, -0.004879, -0.7088, -0.7169, 0.008941, -0.6971, -0.9266, -0.007384, 0.376, -0.9234, -0.3838, 0.005481, -0.7055, -0.005246, -0.7087])] * 3)])
me_scene_006 = bpy.data.meshes.new('Scene.006')
me_scene_006.from_pydata([(-0.1167, -3.5, 2.0), (-0.5, -10.5, 3.0), (-0.3833, -3.5, 2.0), (-0.5, 0.0, 1.0), (-0.1167, -7.0, 2.0), (0.0, -10.5, 3.0), (-0.3833, -7.0, 2.0), (0.0, 0.0, 1.0), (-0.3833, -10.5, 3.0), (-0.5, -7.0, 2.0), (-0.1167, -10.5, 3.0), (0.0, -7.0, 2.0), (-0.5, -3.5, 2.0), (-0.1167, 0.0, 1.0), (-0.3833, 0.0, 1.0), (0.0, -3.5, 2.0)], [], [(11, 4, 10, 5), (6, 9, 1, 8), (2, 12, 9, 6), (7, 13, 0, 15), (14, 3, 12, 2), (15, 0, 4, 11)])
_uv = me_scene_006.uv_layers.new(name='UVSet0')
_uv.uv.foreach_set('vector', [0.625, 0.625, 0.7083, 0.625, 0.7083, 0.75, 0.625, 0.75, 0.7917, 0.625, 0.875, 0.625, 0.875, 0.75, 0.7917, 0.75, 0.7917, 0.5625, 0.875, 0.5625, 0.875, 0.625, 0.7917, 0.625, 0.625, 0.5, 0.7083, 0.5, 0.7083, 0.5625, 0.625, 0.5625, 0.7917, 0.5, 0.875, 0.5, 0.875, 0.5625, 0.7917, 0.5625, 0.625, 0.5625, 0.7083, 0.5625, 0.7083, 0.625, 0.625, 0.625])
_uv.active_render = True
_uv = me_scene_006.uv_layers.new(name='UVSet1')
_uv.uv.foreach_set('vector', [0.0, 0.0, 0.0, 0.0, 0.0, 0.0, 0.0, 0.0, 0.0, 0.0, 0.0, 0.0, 0.0, 0.0, 0.0, 0.0, 0.0, 0.0, 0.0, 0.0, 0.0, 0.0, 0.0, 0.0, 0.0, 0.0, 0.0, 0.0, 0.0, 0.0, 0.0, 0.0, 0.0, 0.0, 0.0, 0.0, 0.0, 0.0, 0.0, 0.0, 0.0, 0.0, 0.0, 0.0, 0.0, 0.0, 0.0, 0.0])
me_scene_006.materials.append(mat_prototypingmaterial)
me_scene_006.update()
me_scene_006.normals_split_custom_set([tuple(v) for v in zip(*[iter([0.0, 0.2747, 0.9615, 0.0, 0.2747, 0.9615, 0.0, 0.2747, 0.9615, 0.0, 0.2747, 0.9615, 0.0, 0.2747, 0.9615, 0.0, 0.2747, 0.9615, 0.0, 0.2747, 0.9615, 0.0, 0.2747, 0.9615, 0.0, 0.0, 1.0, 0.0, 0.0, 1.0, 0.0, 0.0, 1.0, 0.0, 0.0, 1.0, 0.0, 0.2747, 0.9615, 0.0, 0.2747, 0.9615, 0.0, 0.2747, 0.9615, 0.0, 0.2747, 0.9615, 0.0, 0.2747, 0.9615, 0.0, 0.2747, 0.9615, 0.0, 0.2747, 0.9615, 0.0, 0.2747, 0.9615, 0.0, 0.0, 1.0, 0.0, 0.0, 1.0, 0.0, 0.0, 1.0, 0.0, 0.0, 1.0])] * 3)])

# ---- objects
ob_collision_mesh = bpy.data.objects.new('Collision Mesh', me_scene_003)
ob_detail_mesh = bpy.data.objects.new('Detail Mesh', me_scene_005)
ob_grind_collider = bpy.data.objects.new('Grind Collider', me_scene_006)

# ---- transforms, parenting, visibility, modifiers, constraints
ob_collision_mesh.location = (0.0, 0.0, 0.0)
ob_collision_mesh.color = (0.8, 0.8, 0.8, 1.0)
ob_collision_mesh.display_type = 'WIRE'
ob_detail_mesh.location = (0.0, 0.0, 0.0)
ob_detail_mesh.color = (0.8, 0.8, 0.8, 1.0)
ob_grind_collider.location = (0.0, 0.0, 0.0)
ob_grind_collider.color = (0.09409, 0.8002, 0.0, 1.0)
ob_grind_collider.display_type = 'WIRE'

# ---- collection membership
col_collection.objects.link(ob_collision_mesh)
col_collection.objects.link(ob_detail_mesh)
col_collection.objects.link(ob_grind_collider)

# ---- scene / render settings (as saved in the file)
scene.frame_start = 1; scene.frame_end = 250; scene.frame_set(1)
scene.render.engine = 'BLENDER_EEVEE_NEXT'
scene.render.fps = 25
bpy.context.view_layer.update()

# ---- added for rendering (the .blend has no active camera and no usable light): camera, sun
cam_auto = bpy.data.cameras.new('AutoCamera')
cam_auto.lens = 50.0
cam_auto.sensor_width = 36.0
cam_auto.clip_end = 1000.0
ob_auto_camera = bpy.data.objects.new('AutoCamera', cam_auto)
scene.collection.objects.link(ob_auto_camera)
ob_auto_camera.location = (9.87949, -17.3989, 9.58125)
ob_auto_camera.rotation_euler = (1.09748, -7.21219e-08, 0.694738)
scene.camera = ob_auto_camera
light_auto_sun = bpy.data.lights.new('AutoSun', 'SUN')
light_auto_sun.energy = 3.0
light_auto_sun.angle = 0.0523599
ob_auto_sun = bpy.data.objects.new('AutoSun', light_auto_sun)
scene.collection.objects.link(ob_auto_sun)
ob_auto_sun.rotation_euler = (0.872665, 0.174533, 0.523599)
bpy.context.view_layer.update()
